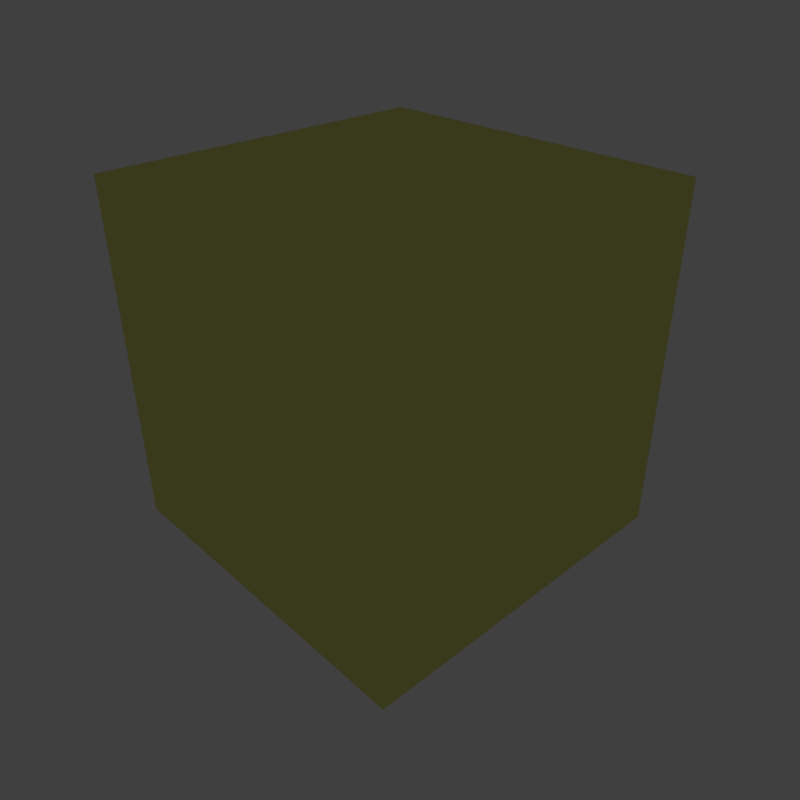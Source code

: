 # Source: wall-bare-metal-with-status-light.blend  (saved by Blender 2.79.0; exported with 4.5.12 LTS)
import bpy
from mathutils import Matrix  # noqa: F401  (used for matrix-valued properties, if any)

bpy.ops.wm.read_factory_settings(use_empty=True)
scene = bpy.context.scene
scene.name = 'DTL_DEC_9123801_WallBareMetalWithStatusLight'

# ---- collections
col_collection_1 = bpy.data.collections.new('Collection 1'); scene.collection.children.link(col_collection_1)
col_collection_3 = bpy.data.collections.new('Collection 3'); scene.collection.children.link(col_collection_3)
col_collection_3.hide_render = True
col_collection_3.hide_viewport = True
col_collection_6 = bpy.data.collections.new('Collection 6'); scene.collection.children.link(col_collection_6)
col_collection_6.hide_render = True
col_collection_6.hide_viewport = True
col_collection_7 = bpy.data.collections.new('Collection 7'); scene.collection.children.link(col_collection_7)
col_collection_7.hide_render = True
col_collection_7.hide_viewport = True
col_collection_8 = bpy.data.collections.new('Collection 8'); scene.collection.children.link(col_collection_8)
col_collection_8.hide_render = True
col_collection_8.hide_viewport = True
col_collection_11 = bpy.data.collections.new('Collection 11'); scene.collection.children.link(col_collection_11)
col_collection_11.hide_render = True
col_collection_11.hide_viewport = True
col_collection_12 = bpy.data.collections.new('Collection 12'); scene.collection.children.link(col_collection_12)
col_collection_12.hide_render = True
col_collection_12.hide_viewport = True
col_collection_13 = bpy.data.collections.new('Collection 13'); scene.collection.children.link(col_collection_13)
col_collection_13.hide_render = True
col_collection_13.hide_viewport = True

# ---- images (referenced by path relative to the original .blend; pixels are not part of the script)
import os
ASSET_DIR = os.environ.get("B2B_ASSET_DIR", "")  # directory of the original .blend (textures are referenced by path, not embedded)
HERE = os.path.dirname(os.path.abspath(__file__))  # packed textures are extracted next to this script under _unpacked/

def load_image(name, relpath, width, height, colorspace="sRGB"):
    """Load a texture the original file referenced (path relative to the .blend, or extracted next to this script)."""
    p = next((c for c in (os.path.join(HERE, relpath), os.path.join(ASSET_DIR, relpath)) if relpath and os.path.exists(c)), "")
    if p:
        img = bpy.data.images.load(p, check_existing=True)
        img.name = name
    else:  # same state as the original file: an image datablock whose file is absent (Cycles renders it pink)
        img = bpy.data.images.new(name, width, height)
        img.source = "FILE"
        img.filepath = "//" + (relpath or name)
    img.colorspace_settings.name = colorspace
    return img
img_dtl_dec_9123801_baremetal_colormetaltexture_dds = load_image('DTL_DEC_9123801_BareMetal_ColorMetalTexture.dds', 'Textures/DTL_DEC_9123801_BareMetal_ColorMetalTexture.dds', 1024, 1024, 'sRGB')
img_dtl_dec_9123801_verticalheavyscratches_00_dds = load_image('DTL_DEC_9123801_VerticalHeavyScratches_00.dds', 'Textures/DTL_DEC_9123801_VerticalHeavyScratches_00.dds', 1024, 1024, 'Non-Color')
img_dtl_dec_9123801_dark_dds = load_image('DTL_DEC_9123801_Dark.dds', 'Textures/DTL_DEC_9123801_Dark.dds', 1024, 1024, 'sRGB')
img_dtl_dec_9123801_danger_dds = load_image('DTL_DEC_9123801_Danger.dds', 'Textures/DTL_DEC_9123801_Danger.dds', 1024, 1024, 'sRGB')
img_dtl_dec_9123801_baremetal_floortexture_normalmap_dds = load_image('DTL_DEC_9123801_BareMetal_FloorTexture_NormalMap.dds', 'Textures/DTL_DEC_9123801_BareMetal_FloorTexture_NormalMap.dds', 1024, 1024, 'Non-Color')
img_dtl_dec_9123801_baremetal_floortexture_bluetint_dds = load_image('DTL_DEC_9123801_BareMetal_FloorTexture_BlueTint.dds', 'Textures/DTL_DEC_9123801_BareMetal_FloorTexture_BlueTint.dds', 1024, 1024, 'sRGB')
img_dtl_dec_9123801_baremetal_ceilingtexture_normalmap_dds = load_image('DTL_DEC_9123801_BareMetal_CeilingTexture_NormalMap.dds', 'Textures/DTL_DEC_9123801_BareMetal_CeilingTexture_NormalMap.dds', 1024, 1024, 'Non-Color')
img_dtl_dec_9123801_baremetal_lighttexture_dds = load_image('DTL_DEC_9123801_BareMetal_LightTexture.dds', 'Textures/DTL_DEC_9123801_BareMetal_LightTexture.dds', 1024, 1024, 'sRGB')
img_dtl_dec_9123801_alpha_0pct_dds = load_image('DTL_DEC_9123801_alpha_0pct.dds', 'Textures/DTL_DEC_9123801_alpha_0pct.dds', 1024, 1024, 'sRGB')
img_dummy = load_image('Dummy', '', 8, 8, 'sRGB')
img_dtl_dec_9123801_orange_alpha_100pct_dds = load_image('DTL_DEC_9123801_orange_alpha_100pct.dds', 'Textures/DTL_DEC_9123801_orange_alpha_100pct.dds', 1024, 1024, 'Non-Color')
img_dtl_dec_9123801_emissive_cm_dds = load_image('DTL_DEC_9123801_emissive_cm.dds', 'Textures/DTL_DEC_9123801_emissive_cm.dds', 1024, 1024, 'sRGB')
img_dtl_dec_9123801_emissive_ng_dds = load_image('DTL_DEC_9123801_emissive_ng.dds', 'Textures/DTL_DEC_9123801_emissive_ng.dds', 1024, 1024, 'Non-Color')
img_test_texture_dds = load_image('test-texture.dds', 'Textures/DTL_DEC_9123801_.dds', 1024, 1024, 'sRGB')

# ---- materials (node trees are filled in below, after node groups)
mat_metal_wall_2 = bpy.data.materials.new('Metal Wall 2')
mat_metal_wall_2.alpha_threshold = 0.0
mat_metal_wall_2.roughness = 0.5
mat_dark = bpy.data.materials.new('Dark')
mat_dark.alpha_threshold = 0.0
mat_dark.roughness = 0.5
mat_danger = bpy.data.materials.new('Danger')
mat_danger.alpha_threshold = 0.0
mat_danger.roughness = 0.5
mat_floor = bpy.data.materials.new('Floor')
mat_floor.alpha_threshold = 0.0
mat_floor.roughness = 0.5
mat_ceiling = bpy.data.materials.new('Ceiling')
mat_ceiling.alpha_threshold = 0.0
mat_ceiling.roughness = 0.5
mat_white_wall_light = bpy.data.materials.new('White Wall Light')
mat_white_wall_light.alpha_threshold = 0.0
mat_white_wall_light.roughness = 0.5
mat_emissive = bpy.data.materials.new('Emissive')
mat_emissive.alpha_threshold = 0.0
mat_emissive.roughness = 0.5
mat_mountpoint = bpy.data.materials.new('MountPoint')
mat_mountpoint.alpha_threshold = 0.0
mat_mountpoint.diffuse_color = (0.317, 1.0, 0.032, 1.0)
mat_mountpoint.roughness = 0.5
mat_defaultmaterial = bpy.data.materials.new('DefaultMaterial')
mat_defaultmaterial.alpha_threshold = 0.0
mat_defaultmaterial.roughness = 0.5

# ---- node groups
ng_spaceengineers_dx11_shader_2 = bpy.data.node_groups.new('SpaceEngineers_DX11_Shader_2', 'ShaderNodeTree')
_s = ng_spaceengineers_dx11_shader_2.interface.new_socket(name='Surface', in_out='OUTPUT', socket_type='NodeSocketShader')
_s = ng_spaceengineers_dx11_shader_2.interface.new_socket(name='Base Color Map', in_out='INPUT', socket_type='NodeSocketColor')
_s.default_value = (0.8, 0.8, 0.8, 1.0)
_s = ng_spaceengineers_dx11_shader_2.interface.new_socket(name='Metalness Map', in_out='INPUT', socket_type='NodeSocketFloat')
_s.min_value = 0.0
_s.max_value = 1.0
_s = ng_spaceengineers_dx11_shader_2.interface.new_socket(name='Normal Map', in_out='INPUT', socket_type='NodeSocketColor')
_s.default_value = (0.5, 0.5, 1.0, 1.0)
_s = ng_spaceengineers_dx11_shader_2.interface.new_socket(name='Normal Map Strength', in_out='INPUT', socket_type='NodeSocketFloat')
_s.default_value = 1.5
_s.min_value = 0.0
_s.max_value = 10.0
_s = ng_spaceengineers_dx11_shader_2.interface.new_socket(name='Glossiness Map', in_out='INPUT', socket_type='NodeSocketFloat')
_s.min_value = 0.0
_s.max_value = 1.0
_s = ng_spaceengineers_dx11_shader_2.interface.new_socket(name='IOR', in_out='INPUT', socket_type='NodeSocketFloat')
_s.default_value = 1.45
_s.min_value = 0.0
_s.max_value = 1000.0
_s = ng_spaceengineers_dx11_shader_2.interface.new_socket(name='Ambient Occlusion Map', in_out='INPUT', socket_type='NodeSocketFloat')
_s.default_value = 1.0
_s.min_value = 0.0
_s.max_value = 1.0
_s = ng_spaceengineers_dx11_shader_2.interface.new_socket(name='Ambient Occlusion Power', in_out='INPUT', socket_type='NodeSocketFloat')
_s.default_value = 1.0
_s.min_value = 0.0
_s.max_value = 1.0
_s = ng_spaceengineers_dx11_shader_2.interface.new_socket(name='Emissivity Map', in_out='INPUT', socket_type='NodeSocketFloat')
_s.min_value = 0.0
_s.max_value = 1.0
_s = ng_spaceengineers_dx11_shader_2.interface.new_socket(name='Emissive Strength', in_out='INPUT', socket_type='NodeSocketFloat')
_s.default_value = 1.0
_s.min_value = 0.0
_s.max_value = 100.0
_s = ng_spaceengineers_dx11_shader_2.interface.new_socket(name='Emissive Color Override', in_out='INPUT', socket_type='NodeSocketFloat')
_s.min_value = 0.0
_s.max_value = 1.0
_s = ng_spaceengineers_dx11_shader_2.interface.new_socket(name='Emissive Color', in_out='INPUT', socket_type='NodeSocketColor')
_s.default_value = (0.0, 1.0, 0.0, 1.0)
_s = ng_spaceengineers_dx11_shader_2.interface.new_socket(name='Coloring Mask', in_out='INPUT', socket_type='NodeSocketFloat')
_s.min_value = 0.0
_s.max_value = 1.0
_s = ng_spaceengineers_dx11_shader_2.interface.new_socket(name='Recolor', in_out='INPUT', socket_type='NodeSocketColor')
_s.default_value = (0.8, 0.8, 0.8, 1.0)
_N = ng_spaceengineers_dx11_shader_2.nodes; _L = ng_spaceengineers_dx11_shader_2.links
n0 = _N.new('NodeFrame'); n0.name = 'F.AO'; n0.location = (-777, 439)
n0.label = 'Ambient Occlusion'
n0.width = 558
n1 = _N.new('NodeGroupInput'); n1.name = 'Input.PBR'; n1.location = (-898, -215)
n1.width = 195
n2 = _N.new('ShaderNodeInvert'); n2.name = 'RoughnessInvert'; n2.location = (-488, -178)
n2.hide = True
n3 = _N.new('NodeFrame'); n3.name = 'F.Recolor'; n3.location = (-975, -404)
n3.label = 'Recoloring'
n3.width = 1011
n4 = _N.new('NodeGroupInput'); n4.name = 'Input.Recolor'; n4.location = (-673, -11)
n4.width = 195
n5 = _N.new('NodeReroute'); n5.name = 'RR.Recolor'; n5.location = (-416, -35)
n5.width = 100
n5.socket_idname = 'NodeSocketFloatUnsigned'
n6 = _N.new('ShaderNodeSeparateColor'); n6.name = 'Recolor.Separate'; n6.location = (-219, -77)
n6.hide = True
n7 = _N.new('NodeReroute'); n7.name = 'RR.BaseColor'; n7.location = (-400, -45)
n7.width = 100
n8 = _N.new('ShaderNodeRGBCurve'); n8.name = 'Recolor.Contrast'; n8.location = (-324, -130)
n8.width = 211
_c = n8.mapping.curves[3]
while len(_c.points) > 2: _c.points.remove(_c.points[-1])
_c.points[0].location = (0.0, 0.0); _c.points[0].handle_type = 'AUTO'
_c.points[1].location = (0.13, 0.38); _c.points[1].handle_type = 'AUTO'
_p = _c.points.new(1.0, 1.0); _p.handle_type = 'AUTO'
n8.mapping.update()
n9 = _N.new('ShaderNodeMath'); n9.name = 'Recolor.Darken'; n9.location = (-77, -109)
n9.hide = True
n9.operation = 'MULTIPLY'
n9.use_clamp = True
n10 = _N.new('ShaderNodeCombineColor'); n10.name = 'Recolor.Combine'; n10.location = (50, -77)
n10.hide = True
n11 = _N.new('ShaderNodeMix'); n11.name = 'RecolorMixColor'; n11.location = (190, -37)
n11.hide = True
n11.data_type = 'RGBA'
n11.clamp_result = True
n12 = _N.new('NodeGroupInput'); n12.name = 'Input.AO'; n12.location = (-157, -67)
n12.width = 188
n13 = _N.new('ShaderNodeMath'); n13.name = 'AOPower'; n13.location = (80, -102)
n13.hide = True
n13.operation = 'POWER'
n13.use_clamp = True
n14 = _N.new('ShaderNodeMix'); n14.name = 'AOMult'; n14.location = (254, -103)
n14.hide = True
n14.data_type = 'RGBA'
n14.blend_type = 'MULTIPLY'
n14.inputs[0].default_value = 1.0
n15 = _N.new('NodeReroute'); n15.name = 'RR.Roughness'; n15.location = (-344, -188)
n15.label = 'Roughness'
n15.width = 100
n16 = _N.new('NodeGroupInput'); n16.name = 'Input.Normal'; n16.location = (-1193, 95)
n16.width = 188
n17 = _N.new('ShaderNodeNormalMap'); n17.name = 'NormalMap'; n17.location = (-914, 195)
n18 = _N.new('NodeReroute'); n18.name = 'RR.NormalA'; n18.location = (-677, 159)
n18.width = 100
n18.socket_idname = 'NodeSocketVector'
n19 = _N.new('NodeReroute'); n19.name = 'RR.NormalB'; n19.location = (-204, 158)
n19.width = 100
n19.socket_idname = 'NodeSocketVector'
n20 = _N.new('NodeFrame'); n20.name = 'F.Dielectric'; n20.location = (174, 160)
n20.label = 'Dielectric'
n20.width = 516
n21 = _N.new('ShaderNodeBsdfDiffuse'); n21.name = 'DielectricDiffuseBSDF'; n21.location = (-200, 100)
n22 = _N.new('NodeFrame'); n22.name = 'F.Emission'; n22.location = (285, -860)
n22.label = 'Emission'
n22.width = 695
n23 = _N.new('NodeGroupInput'); n23.name = 'Input.Emission'; n23.location = (-350, 76)
n23.width = 195
n24 = _N.new('NodeReroute'); n24.name = 'RR.EmissiveColor'; n24.location = (-369, -93)
n24.width = 100
n25 = _N.new('ShaderNodeMix'); n25.name = 'EmissionMixColor'; n25.location = (-71, 34)
n25.data_type = 'RGBA'
n25.clamp_result = True
n26 = _N.new('ShaderNodeEmission'); n26.name = 'Emissions'; n26.location = (118, 53)
n27 = _N.new('NodeReroute'); n27.name = 'RR.Metalness'; n27.location = (-102, -251)
n27.label = 'Metalness'
n27.width = 100
n27.socket_idname = 'NodeSocketFloatUnsigned'
n28 = _N.new('NodeFrame'); n28.name = 'F.Metallic'; n28.location = (177, -417)
n28.label = 'Metallic'
n28.width = 536
n29 = _N.new('ShaderNodeFresnel'); n29.name = 'Fresnel'; n29.location = (-561, 70)
n30 = _N.new('ShaderNodeMix'); n30.name = 'MetallicMixColor'; n30.location = (-193, 92)
n30.data_type = 'RGBA'
n30.inputs[7].default_value = (1.0, 1.0, 1.0, 1.0)
n31 = _N.new('ShaderNodeBsdfAnisotropic'); n31.name = 'MetallicGlossyBSDF'; n31.location = (-200, -100)
n31.distribution = 'ASHIKHMIN_SHIRLEY'
n32 = _N.new('ShaderNodeMixShader'); n32.name = 'MetallicMixShader'; n32.location = (136, 2)
n33 = _N.new('ShaderNodeBsdfAnisotropic'); n33.name = 'DieletricGlossBSDF'; n33.location = (-200, -200)
n33.distribution = 'ASHIKHMIN_SHIRLEY'
n34 = _N.new('ShaderNodeMixShader'); n34.name = 'DieletricMixShader'; n34.location = (116, -46)
n35 = _N.new('NodeReroute'); n35.name = 'RR.Emissivity.Map'; n35.location = (100, 89)
n35.width = 100
n35.socket_idname = 'NodeSocketFloatUnsigned'
n36 = _N.new('ShaderNodeMixShader'); n36.name = 'ComponentsMixShader'; n36.location = (649, -194)
n37 = _N.new('ShaderNodeMixShader'); n37.name = 'EmmissionMixShader'; n37.location = (878, -498)
n38 = _N.new('NodeGroupOutput'); n38.name = 'Output'; n38.location = (1163, -503)
n39 = _N.new('ShaderNodeMath'); n39.name = 'Math'; n39.location = (0, 0)
n39.operation = 'POWER'
n40 = _N.new('ShaderNodeMath'); n40.name = 'Math.001'; n40.location = (0, 0)
n40.operation = 'POWER'
n4.parent = n3
n5.parent = n3
n6.parent = n3
n7.parent = n3
n8.parent = n3
n9.parent = n3
n10.parent = n3
n11.parent = n3
n12.parent = n0
n13.parent = n0
n14.parent = n0
n21.parent = n20
n23.parent = n22
n24.parent = n22
n25.parent = n22
n26.parent = n22
n30.parent = n28
n31.parent = n28
n32.parent = n28
n33.parent = n20
n34.parent = n20
n35.parent = n22
_L.new(n1.outputs[4], n2.inputs[1])
_L.new(n4.outputs[12], n5.inputs[0])
_L.new(n4.outputs[13], n6.inputs[0])
_L.new(n4.outputs[0], n7.inputs[0])
_L.new(n7.outputs[0], n8.inputs[1])
_L.new(n6.outputs[2], n9.inputs[0])
_L.new(n8.outputs[0], n9.inputs[1])
_L.new(n6.outputs[0], n10.inputs[0])
_L.new(n6.outputs[1], n10.inputs[1])
_L.new(n9.outputs[0], n10.inputs[2])
_L.new(n5.outputs[0], n11.inputs[0])
_L.new(n7.outputs[0], n11.inputs[6])
_L.new(n10.outputs[0], n11.inputs[7])
_L.new(n12.outputs[6], n13.inputs[0])
_L.new(n12.outputs[7], n13.inputs[1])
_L.new(n11.outputs[2], n14.inputs[6])
_L.new(n13.outputs[0], n14.inputs[7])
_L.new(n2.outputs[0], n15.inputs[0])
_L.new(n16.outputs[3], n17.inputs[0])
_L.new(n16.outputs[2], n17.inputs[1])
_L.new(n17.outputs[0], n18.inputs[0])
_L.new(n18.outputs[0], n19.inputs[0])
_L.new(n14.outputs[2], n21.inputs[0])
_L.new(n15.outputs[0], n21.inputs[1])
_L.new(n19.outputs[0], n21.inputs[2])
_L.new(n11.outputs[2], n24.inputs[0])
_L.new(n23.outputs[10], n25.inputs[0])
_L.new(n24.outputs[0], n25.inputs[6])
_L.new(n23.outputs[11], n25.inputs[7])
_L.new(n25.outputs[2], n26.inputs[0])
_L.new(n23.outputs[9], n26.inputs[1])
_L.new(n1.outputs[1], n27.inputs[0])
_L.new(n16.outputs[5], n29.inputs[0])
_L.new(n18.outputs[0], n29.inputs[1])
_L.new(n29.outputs[0], n30.inputs[0])
_L.new(n27.outputs[0], n30.inputs[6])
_L.new(n11.outputs[2], n31.inputs[0])
_L.new(n19.outputs[0], n31.inputs[4])
_L.new(n30.outputs[2], n32.inputs[0])
_L.new(n21.outputs[0], n32.inputs[1])
_L.new(n31.outputs[0], n32.inputs[2])
_L.new(n19.outputs[0], n33.inputs[4])
_L.new(n29.outputs[0], n34.inputs[0])
_L.new(n21.outputs[0], n34.inputs[1])
_L.new(n33.outputs[0], n34.inputs[2])
_L.new(n23.outputs[8], n35.inputs[0])
_L.new(n27.outputs[0], n36.inputs[0])
_L.new(n34.outputs[0], n36.inputs[1])
_L.new(n32.outputs[0], n36.inputs[2])
_L.new(n35.outputs[0], n37.inputs[0])
_L.new(n36.outputs[0], n37.inputs[1])
_L.new(n26.outputs[0], n37.inputs[2])
_L.new(n37.outputs[0], n38.inputs[0])
_L.new(n15.outputs[0], n39.inputs[0])
_L.new(n39.outputs[0], n33.inputs[1])
_L.new(n15.outputs[0], n40.inputs[0])
_L.new(n40.outputs[0], n31.inputs[1])
n38.is_active_output = True
ng_spaceengineers_dx9_shader = bpy.data.node_groups.new('SpaceEngineers_DX9_Shader', 'ShaderNodeTree')
_s = ng_spaceengineers_dx9_shader.interface.new_socket(name='Surface', in_out='OUTPUT', socket_type='NodeSocketShader')
_s = ng_spaceengineers_dx9_shader.interface.new_socket(name='Diffuse', in_out='INPUT', socket_type='NodeSocketColor')
_s.default_value = (0.8, 0.8, 0.8, 1.0)
_s = ng_spaceengineers_dx9_shader.interface.new_socket(name='Emissive', in_out='INPUT', socket_type='NodeSocketFloat')
_s.default_value = 1.0
_s.min_value = 0.0
_s.max_value = 1.0
_s = ng_spaceengineers_dx9_shader.interface.new_socket(name='Normal Map', in_out='INPUT', socket_type='NodeSocketColor')
_s.default_value = (0.5, 0.5, 1.0, 1.0)
_s = ng_spaceengineers_dx9_shader.interface.new_socket(name='Specularity', in_out='INPUT', socket_type='NodeSocketFloat')
_s.min_value = 0.0
_s.max_value = 1.0
_s = ng_spaceengineers_dx9_shader.interface.new_socket(name='Uniform Color', in_out='INPUT', socket_type='NodeSocketColor')
_s.default_value = (1.0, 1.0, 1.0, 1.0)
_s = ng_spaceengineers_dx9_shader.interface.new_socket(name='Specular Intensity', in_out='INPUT', socket_type='NodeSocketFloat')
_s.min_value = 0.0
_s.max_value = 1000.0
_s = ng_spaceengineers_dx9_shader.interface.new_socket(name='Specular Power', in_out='INPUT', socket_type='NodeSocketFloat')
_s.min_value = 0.0
_s.max_value = 1000.0
_N = ng_spaceengineers_dx9_shader.nodes; _L = ng_spaceengineers_dx9_shader.links
n0 = _N.new('NodeGroupInput'); n0.name = 'Group Input'; n0.location = (-400, 0)
n1 = _N.new('NodeGroupOutput'); n1.name = 'Group Output'; n1.location = (200, 0)
n2 = _N.new('ShaderNodeNormalMap'); n2.name = 'NormalMap'; n2.location = (-200, -200)
n3 = _N.new('ShaderNodeBsdfDiffuse'); n3.name = 'DiffuseColor'; n3.location = (-200, 0)
n3.label = 'Diffuse Color'
_L.new(n0.outputs[2], n2.inputs[1])
_L.new(n0.outputs[0], n3.inputs[0])
_L.new(n2.outputs[0], n3.inputs[2])
_L.new(n3.outputs[0], n1.inputs[0])
n1.is_active_output = True

# ---- material node trees
mat_metal_wall_2.use_nodes = True; mat_metal_wall_2.node_tree.nodes.clear()
_N = mat_metal_wall_2.node_tree.nodes; _L = mat_metal_wall_2.node_tree.links
n0 = _N.new('NodeFrame'); n0.name = 'DX11Frame'; n0.location = (-230, 635)
n0.label = 'DirectX 11 Textures'
n0.width = 717
n0.label_size = 25
n1 = _N.new('NodeFrame'); n1.name = 'DX9Frame'; n1.location = (-230, -20)
n1.label = 'DirectX 9 Textures'
n1.width = 717
n1.label_size = 25
n2 = _N.new('ShaderNodeOutputMaterial'); n2.name = 'Material Output'; n2.location = (800, 150)
n3 = _N.new('ShaderNodeTexImage'); n3.name = 'ColorMetal2Texture'; n3.location = (30, -85)
n3.label = 'ColorMetal2Texture'
n3.width = 140
n3.hide = True
n3.image = img_dtl_dec_9123801_baremetal_colormetaltexture_dds
n4 = _N.new('ShaderNodeTexImage'); n4.name = 'NormalGloss2Texture'; n4.location = (30, -185)
n4.label = 'NormalGloss2Texture'
n4.width = 140
n4.hide = True
n4.image = img_dtl_dec_9123801_verticalheavyscratches_00_dds
n5 = _N.new('ShaderNodeTexImage'); n5.name = 'AddMapsTexture'; n5.location = (30, -235)
n5.label = 'AddMapsTexture'
n5.width = 140
n5.hide = True
n6 = _N.new('ShaderNodeTexImage'); n6.name = 'AddMaps2Texture'; n6.location = (30, -285)
n6.label = 'AddMaps2Texture'
n6.width = 140
n6.hide = True
n7 = _N.new('ShaderNodeTexImage'); n7.name = 'AlphamaskTexture'; n7.location = (30, -335)
n7.label = 'AlphamaskTexture'
n7.width = 140
n7.hide = True
n8 = _N.new('ShaderNodeSeparateColor'); n8.name = 'SplitAddMaps'; n8.location = (230, -235)
n8.label = 'Split AddMaps'
n8.hide = True
n9 = _N.new('ShaderNodeGroup'); n9.name = 'DX11Shader'; n9.location = (480, -35)
n9.width = 207
n9.node_tree = ng_spaceengineers_dx11_shader_2
n9.inputs[3].default_value = 1.5
n9.inputs[5].default_value = 1.45
n9.inputs[7].default_value = 1.0
n9.inputs[9].default_value = 1.0
n9.inputs[10].default_value = 0.0
n9.inputs[11].default_value = (0.0, 1.0, 0.0, 1.0)
n9.inputs[13].default_value = (0.8, 0.8, 0.8, 1.0)
n10 = _N.new('ShaderNodeTexImage'); n10.name = 'DiffuseTexture'; n10.location = (30, -80)
n10.label = 'DiffuseTexture'
n10.width = 140
n10.hide = True
n11 = _N.new('ShaderNodeTexImage'); n11.name = 'Diffuse2Texture'; n11.location = (30, -130)
n11.label = 'Diffuse2Texture'
n11.width = 140
n11.hide = True
n12 = _N.new('ShaderNodeTexImage'); n12.name = 'NormalTexture'; n12.location = (30, -180)
n12.label = 'NormalTexture'
n12.width = 140
n12.hide = True
n13 = _N.new('ShaderNodeTexImage'); n13.name = 'Normal2Texture'; n13.location = (30, -230)
n13.label = 'Normal2Texture'
n13.width = 140
n13.hide = True
n14 = _N.new('ShaderNodeRGB'); n14.name = 'DiffuseColor'; n14.location = (30, -280)
n14.label = 'Diffuse Color'
n14.outputs[0].default_value = (1.0, 1.0, 1.0, 1.0)
n15 = _N.new('ShaderNodeValue'); n15.name = 'SpecularIntensity'; n15.location = (230, -280)
n15.label = 'Specular Intensity'
n15.outputs[0].default_value = 0.0
n16 = _N.new('ShaderNodeValue'); n16.name = 'SpecularPower'; n16.location = (230, -380)
n16.label = 'Specular Power'
n16.outputs[0].default_value = 0.0
n17 = _N.new('ShaderNodeGroup'); n17.name = 'DX9Shader'; n17.location = (480, -30)
n17.width = 207
n17.node_tree = ng_spaceengineers_dx9_shader
n18 = _N.new('ShaderNodeMixShader'); n18.name = 'ShaderToggle'; n18.location = (600, 150)
n18.label = 'Shader Toggle'
n18.inputs[0].default_value = 0.0
n19 = _N.new('ShaderNodeTexImage'); n19.name = 'ColorMetalTexture'; n19.location = (30, -35)
n19.label = 'ColorMetalTexture'
n19.width = 140
n19.hide = True
n19.image = img_dtl_dec_9123801_baremetal_colormetaltexture_dds
n20 = _N.new('ShaderNodeTexImage'); n20.name = 'NormalGlossTexture'; n20.location = (30, -135)
n20.label = 'NormalGlossTexture'
n20.width = 140
n20.hide = True
n20.image = img_dtl_dec_9123801_verticalheavyscratches_00_dds
n3.parent = n0
n4.parent = n0
n5.parent = n0
n6.parent = n0
n7.parent = n0
n8.parent = n0
n9.parent = n0
n10.parent = n1
n11.parent = n1
n12.parent = n1
n13.parent = n1
n14.parent = n1
n15.parent = n1
n16.parent = n1
n17.parent = n1
n19.parent = n0
n20.parent = n0
_L.new(n5.outputs[0], n8.inputs[0])
_L.new(n19.outputs[0], n9.inputs[0])
_L.new(n3.outputs[1], n9.inputs[1])
_L.new(n20.outputs[0], n9.inputs[2])
_L.new(n4.outputs[1], n9.inputs[4])
_L.new(n8.outputs[0], n9.inputs[6])
_L.new(n8.outputs[1], n9.inputs[8])
_L.new(n6.outputs[1], n9.inputs[12])
_L.new(n10.outputs[0], n17.inputs[0])
_L.new(n11.outputs[1], n17.inputs[1])
_L.new(n12.outputs[0], n17.inputs[2])
_L.new(n13.outputs[1], n17.inputs[3])
_L.new(n14.outputs[0], n17.inputs[4])
_L.new(n15.outputs[0], n17.inputs[5])
_L.new(n16.outputs[0], n17.inputs[6])
_L.new(n9.outputs[0], n18.inputs[1])
_L.new(n17.outputs[0], n18.inputs[2])
_L.new(n18.outputs[0], n2.inputs[0])
n2.is_active_output = True
mat_dark.use_nodes = True; mat_dark.node_tree.nodes.clear()
_N = mat_dark.node_tree.nodes; _L = mat_dark.node_tree.links
n0 = _N.new('NodeFrame'); n0.name = 'DX9Frame'; n0.location = (-230, -20)
n0.label = 'DirectX 9 Textures'
n0.width = 717
n0.label_size = 25
n1 = _N.new('NodeFrame'); n1.name = 'DX11Frame'; n1.location = (-230, 635)
n1.label = 'DirectX 11 Textures'
n1.width = 717
n1.label_size = 25
n2 = _N.new('ShaderNodeOutputMaterial'); n2.name = 'Material Output'; n2.location = (800, 150)
n3 = _N.new('ShaderNodeTexImage'); n3.name = 'NormalTexture'; n3.location = (30, -180)
n3.label = 'NormalTexture'
n3.width = 140
n3.hide = True
n4 = _N.new('ShaderNodeTexImage'); n4.name = 'Normal2Texture'; n4.location = (30, -230)
n4.label = 'Normal2Texture'
n4.width = 140
n4.hide = True
n5 = _N.new('ShaderNodeRGB'); n5.name = 'DiffuseColor'; n5.location = (30, -280)
n5.label = 'Diffuse Color'
n5.outputs[0].default_value = (0.0, 0.0, 0.0, 1.0)
n6 = _N.new('ShaderNodeValue'); n6.name = 'SpecularIntensity'; n6.location = (230, -280)
n6.label = 'Specular Intensity'
n6.outputs[0].default_value = 0.0
n7 = _N.new('ShaderNodeValue'); n7.name = 'SpecularPower'; n7.location = (230, -380)
n7.label = 'Specular Power'
n7.outputs[0].default_value = 0.0
n8 = _N.new('ShaderNodeMixShader'); n8.name = 'ShaderToggle'; n8.location = (600, 150)
n8.label = 'Shader Toggle'
n8.inputs[0].default_value = 0.0
n9 = _N.new('ShaderNodeTexImage'); n9.name = 'NormalGloss2Texture'; n9.location = (30, -185)
n9.label = 'NormalGloss2Texture'
n9.width = 140
n9.hide = True
n9.image = img_dtl_dec_9123801_verticalheavyscratches_00_dds
n10 = _N.new('ShaderNodeTexImage'); n10.name = 'AddMaps2Texture'; n10.location = (30, -285)
n10.label = 'AddMaps2Texture'
n10.width = 140
n10.hide = True
n10.image = img_dtl_dec_9123801_verticalheavyscratches_00_dds
n11 = _N.new('ShaderNodeTexImage'); n11.name = 'AlphamaskTexture'; n11.location = (30, -335)
n11.label = 'AlphamaskTexture'
n11.width = 140
n11.hide = True
n12 = _N.new('ShaderNodeSeparateColor'); n12.name = 'SplitAddMaps'; n12.location = (230, -235)
n12.label = 'Split AddMaps'
n12.hide = True
n13 = _N.new('ShaderNodeTexImage'); n13.name = 'NormalGlossTexture'; n13.location = (30, -135)
n13.label = 'NormalGlossTexture'
n13.width = 140
n13.hide = True
n13.image = img_dtl_dec_9123801_verticalheavyscratches_00_dds
n14 = _N.new('ShaderNodeTexImage'); n14.name = 'AddMapsTexture'; n14.location = (30, -235)
n14.label = 'AddMapsTexture'
n14.width = 140
n14.hide = True
n14.image = img_dtl_dec_9123801_verticalheavyscratches_00_dds
n15 = _N.new('ShaderNodeGroup'); n15.name = 'DX11Shader'; n15.location = (480, -35)
n15.width = 207
n15.node_tree = ng_spaceengineers_dx11_shader_2
n15.inputs[3].default_value = 1.5
n15.inputs[5].default_value = 1.45
n15.inputs[7].default_value = 1.0
n15.inputs[9].default_value = 1.0
n15.inputs[10].default_value = 0.0
n15.inputs[11].default_value = (0.0, 1.0, 0.0, 1.0)
n15.inputs[13].default_value = (0.8, 0.8, 0.8, 1.0)
n16 = _N.new('ShaderNodeGroup'); n16.name = 'DX9Shader'; n16.location = (480, -30)
n16.width = 207
n16.node_tree = ng_spaceengineers_dx9_shader
n17 = _N.new('ShaderNodeTexImage'); n17.name = 'ColorMetal2Texture'; n17.location = (30, -85)
n17.label = 'ColorMetal2Texture'
n17.width = 140
n17.hide = True
n17.image = img_dtl_dec_9123801_dark_dds
n18 = _N.new('ShaderNodeTexImage'); n18.name = 'ColorMetalTexture'; n18.location = (30, -35)
n18.label = 'ColorMetalTexture'
n18.width = 140
n18.hide = True
n18.image = img_dtl_dec_9123801_dark_dds
n19 = _N.new('ShaderNodeTexImage'); n19.name = 'DiffuseTexture'; n19.location = (30, -80)
n19.label = 'DiffuseTexture'
n19.width = 140
n19.hide = True
n19.image = img_dtl_dec_9123801_dark_dds
n20 = _N.new('ShaderNodeTexImage'); n20.name = 'Diffuse2Texture'; n20.location = (30, -130)
n20.label = 'Diffuse2Texture'
n20.width = 140
n20.hide = True
n20.image = img_dtl_dec_9123801_dark_dds
n3.parent = n0
n4.parent = n0
n5.parent = n0
n6.parent = n0
n7.parent = n0
n9.parent = n1
n10.parent = n1
n11.parent = n1
n12.parent = n1
n13.parent = n1
n14.parent = n1
n15.parent = n1
n16.parent = n0
n17.parent = n1
n18.parent = n1
n19.parent = n0
n20.parent = n0
_L.new(n14.outputs[0], n12.inputs[0])
_L.new(n18.outputs[0], n15.inputs[0])
_L.new(n17.outputs[1], n15.inputs[1])
_L.new(n13.outputs[0], n15.inputs[2])
_L.new(n9.outputs[1], n15.inputs[4])
_L.new(n12.outputs[0], n15.inputs[6])
_L.new(n12.outputs[1], n15.inputs[8])
_L.new(n10.outputs[1], n15.inputs[12])
_L.new(n19.outputs[0], n16.inputs[0])
_L.new(n20.outputs[1], n16.inputs[1])
_L.new(n3.outputs[0], n16.inputs[2])
_L.new(n4.outputs[1], n16.inputs[3])
_L.new(n5.outputs[0], n16.inputs[4])
_L.new(n6.outputs[0], n16.inputs[5])
_L.new(n7.outputs[0], n16.inputs[6])
_L.new(n15.outputs[0], n8.inputs[1])
_L.new(n16.outputs[0], n8.inputs[2])
_L.new(n8.outputs[0], n2.inputs[0])
n2.is_active_output = True
mat_danger.use_nodes = True; mat_danger.node_tree.nodes.clear()
_N = mat_danger.node_tree.nodes; _L = mat_danger.node_tree.links
n0 = _N.new('NodeFrame'); n0.name = 'DX9Frame'; n0.location = (-230, -20)
n0.label = 'DirectX 9 Textures'
n0.width = 717
n0.label_size = 25
n1 = _N.new('NodeFrame'); n1.name = 'DX11Frame'; n1.location = (-230, 635)
n1.label = 'DirectX 11 Textures'
n1.width = 717
n1.label_size = 25
n2 = _N.new('ShaderNodeOutputMaterial'); n2.name = 'Material Output'; n2.location = (800, 150)
n3 = _N.new('ShaderNodeTexImage'); n3.name = 'Diffuse2Texture'; n3.location = (30, -130)
n3.label = 'Diffuse2Texture'
n3.width = 140
n3.hide = True
n3.image = img_dtl_dec_9123801_danger_dds
n4 = _N.new('ShaderNodeTexImage'); n4.name = 'NormalTexture'; n4.location = (30, -180)
n4.label = 'NormalTexture'
n4.width = 140
n4.hide = True
n5 = _N.new('ShaderNodeTexImage'); n5.name = 'Normal2Texture'; n5.location = (30, -230)
n5.label = 'Normal2Texture'
n5.width = 140
n5.hide = True
n6 = _N.new('ShaderNodeRGB'); n6.name = 'DiffuseColor'; n6.location = (30, -280)
n6.label = 'Diffuse Color'
n6.outputs[0].default_value = (1.0, 1.0, 1.0, 1.0)
n7 = _N.new('ShaderNodeValue'); n7.name = 'SpecularIntensity'; n7.location = (230, -280)
n7.label = 'Specular Intensity'
n7.outputs[0].default_value = 0.0
n8 = _N.new('ShaderNodeValue'); n8.name = 'SpecularPower'; n8.location = (230, -380)
n8.label = 'Specular Power'
n8.outputs[0].default_value = 0.0
n9 = _N.new('ShaderNodeGroup'); n9.name = 'DX9Shader'; n9.location = (480, -30)
n9.width = 207
n9.node_tree = ng_spaceengineers_dx9_shader
n10 = _N.new('ShaderNodeMixShader'); n10.name = 'ShaderToggle'; n10.location = (600, 150)
n10.label = 'Shader Toggle'
n10.inputs[0].default_value = 0.0
n11 = _N.new('ShaderNodeTexImage'); n11.name = 'ColorMetal2Texture'; n11.location = (30, -85)
n11.label = 'ColorMetal2Texture'
n11.width = 140
n11.hide = True
n11.image = img_dtl_dec_9123801_danger_dds
n12 = _N.new('ShaderNodeTexImage'); n12.name = 'NormalGlossTexture'; n12.location = (30, -135)
n12.label = 'NormalGlossTexture'
n12.width = 140
n12.hide = True
n13 = _N.new('ShaderNodeTexImage'); n13.name = 'NormalGloss2Texture'; n13.location = (30, -185)
n13.label = 'NormalGloss2Texture'
n13.width = 140
n13.hide = True
n14 = _N.new('ShaderNodeTexImage'); n14.name = 'AddMapsTexture'; n14.location = (30, -235)
n14.label = 'AddMapsTexture'
n14.width = 140
n14.hide = True
n15 = _N.new('ShaderNodeTexImage'); n15.name = 'AddMaps2Texture'; n15.location = (30, -285)
n15.label = 'AddMaps2Texture'
n15.width = 140
n15.hide = True
n16 = _N.new('ShaderNodeTexImage'); n16.name = 'AlphamaskTexture'; n16.location = (30, -335)
n16.label = 'AlphamaskTexture'
n16.width = 140
n16.hide = True
n17 = _N.new('ShaderNodeSeparateColor'); n17.name = 'SplitAddMaps'; n17.location = (230, -235)
n17.label = 'Split AddMaps'
n17.hide = True
n18 = _N.new('ShaderNodeGroup'); n18.name = 'DX11Shader'; n18.location = (480, -35)
n18.width = 207
n18.node_tree = ng_spaceengineers_dx11_shader_2
n18.inputs[3].default_value = 1.5
n18.inputs[5].default_value = 1.45
n18.inputs[7].default_value = 1.0
n18.inputs[9].default_value = 1.0
n18.inputs[10].default_value = 0.0
n18.inputs[11].default_value = (0.0, 1.0, 0.0, 1.0)
n18.inputs[13].default_value = (0.8, 0.8, 0.8, 1.0)
n19 = _N.new('ShaderNodeTexImage'); n19.name = 'ColorMetalTexture'; n19.location = (30, -35)
n19.label = 'ColorMetalTexture'
n19.width = 140
n19.hide = True
n19.image = img_dtl_dec_9123801_danger_dds
n20 = _N.new('ShaderNodeTexImage'); n20.name = 'DiffuseTexture'; n20.location = (31, -80)
n20.label = 'DiffuseTexture'
n20.width = 139
n20.hide = True
n20.image = img_dtl_dec_9123801_danger_dds
n3.parent = n0
n4.parent = n0
n5.parent = n0
n6.parent = n0
n7.parent = n0
n8.parent = n0
n9.parent = n0
n11.parent = n1
n12.parent = n1
n13.parent = n1
n14.parent = n1
n15.parent = n1
n16.parent = n1
n17.parent = n1
n18.parent = n1
n19.parent = n1
n20.parent = n0
_L.new(n14.outputs[0], n17.inputs[0])
_L.new(n19.outputs[0], n18.inputs[0])
_L.new(n11.outputs[1], n18.inputs[1])
_L.new(n12.outputs[0], n18.inputs[2])
_L.new(n13.outputs[1], n18.inputs[4])
_L.new(n17.outputs[0], n18.inputs[6])
_L.new(n17.outputs[1], n18.inputs[8])
_L.new(n15.outputs[1], n18.inputs[12])
_L.new(n20.outputs[0], n9.inputs[0])
_L.new(n3.outputs[1], n9.inputs[1])
_L.new(n4.outputs[0], n9.inputs[2])
_L.new(n5.outputs[1], n9.inputs[3])
_L.new(n6.outputs[0], n9.inputs[4])
_L.new(n7.outputs[0], n9.inputs[5])
_L.new(n8.outputs[0], n9.inputs[6])
_L.new(n18.outputs[0], n10.inputs[1])
_L.new(n9.outputs[0], n10.inputs[2])
_L.new(n10.outputs[0], n2.inputs[0])
n2.is_active_output = True
mat_floor.use_nodes = True; mat_floor.node_tree.nodes.clear()
_N = mat_floor.node_tree.nodes; _L = mat_floor.node_tree.links
n0 = _N.new('NodeFrame'); n0.name = 'DX11Frame'; n0.location = (-230, 635)
n0.label = 'DirectX 11 Textures'
n0.width = 717
n0.label_size = 25
n1 = _N.new('NodeFrame'); n1.name = 'DX9Frame'; n1.location = (-230, -20)
n1.label = 'DirectX 9 Textures'
n1.width = 717
n1.label_size = 25
n2 = _N.new('ShaderNodeOutputMaterial'); n2.name = 'Material Output'; n2.location = (800, 150)
n3 = _N.new('ShaderNodeTexImage'); n3.name = 'NormalGloss2Texture'; n3.location = (30, -185)
n3.label = 'NormalGloss2Texture'
n3.width = 140
n3.hide = True
n3.image = img_dtl_dec_9123801_baremetal_floortexture_normalmap_dds
n4 = _N.new('ShaderNodeTexImage'); n4.name = 'AddMapsTexture'; n4.location = (30, -235)
n4.label = 'AddMapsTexture'
n4.width = 140
n4.hide = True
n5 = _N.new('ShaderNodeTexImage'); n5.name = 'AddMaps2Texture'; n5.location = (30, -285)
n5.label = 'AddMaps2Texture'
n5.width = 140
n5.hide = True
n6 = _N.new('ShaderNodeTexImage'); n6.name = 'AlphamaskTexture'; n6.location = (30, -335)
n6.label = 'AlphamaskTexture'
n6.width = 140
n6.hide = True
n7 = _N.new('ShaderNodeSeparateColor'); n7.name = 'SplitAddMaps'; n7.location = (230, -235)
n7.label = 'Split AddMaps'
n7.hide = True
n8 = _N.new('ShaderNodeGroup'); n8.name = 'DX11Shader'; n8.location = (480, -35)
n8.width = 207
n8.node_tree = ng_spaceengineers_dx11_shader_2
n8.inputs[3].default_value = 0.5
n8.inputs[5].default_value = 1.45
n8.inputs[7].default_value = 1.0
n8.inputs[9].default_value = 1.1
n8.inputs[10].default_value = 0.0
n8.inputs[11].default_value = (0.0, 1.0, 0.0, 1.0)
n8.inputs[13].default_value = (0.8, 0.8, 0.8, 1.0)
n9 = _N.new('ShaderNodeTexImage'); n9.name = 'DiffuseTexture'; n9.location = (30, -80)
n9.label = 'DiffuseTexture'
n9.width = 140
n9.hide = True
n10 = _N.new('ShaderNodeTexImage'); n10.name = 'Diffuse2Texture'; n10.location = (30, -130)
n10.label = 'Diffuse2Texture'
n10.width = 140
n10.hide = True
n11 = _N.new('ShaderNodeTexImage'); n11.name = 'NormalTexture'; n11.location = (30, -180)
n11.label = 'NormalTexture'
n11.width = 140
n11.hide = True
n12 = _N.new('ShaderNodeTexImage'); n12.name = 'Normal2Texture'; n12.location = (30, -230)
n12.label = 'Normal2Texture'
n12.width = 140
n12.hide = True
n13 = _N.new('ShaderNodeRGB'); n13.name = 'DiffuseColor'; n13.location = (30, -280)
n13.label = 'Diffuse Color'
n13.outputs[0].default_value = (1.0, 1.0, 1.0, 1.0)
n14 = _N.new('ShaderNodeValue'); n14.name = 'SpecularIntensity'; n14.location = (230, -280)
n14.label = 'Specular Intensity'
n14.outputs[0].default_value = 0.0
n15 = _N.new('ShaderNodeValue'); n15.name = 'SpecularPower'; n15.location = (230, -380)
n15.label = 'Specular Power'
n15.outputs[0].default_value = 0.0
n16 = _N.new('ShaderNodeGroup'); n16.name = 'DX9Shader'; n16.location = (480, -30)
n16.width = 207
n16.node_tree = ng_spaceengineers_dx9_shader
n17 = _N.new('ShaderNodeMixShader'); n17.name = 'ShaderToggle'; n17.location = (600, 150)
n17.label = 'Shader Toggle'
n17.inputs[0].default_value = 0.0
n18 = _N.new('ShaderNodeTexImage'); n18.name = 'NormalGlossTexture'; n18.location = (30, -135)
n18.label = 'NormalGlossTexture'
n18.width = 140
n18.image = img_dtl_dec_9123801_baremetal_floortexture_normalmap_dds
n19 = _N.new('ShaderNodeTexImage'); n19.name = 'ColorMetalTexture'; n19.location = (30, -35)
n19.label = 'ColorMetalTexture'
n19.width = 140
n19.hide = True
n19.image = img_dtl_dec_9123801_baremetal_floortexture_bluetint_dds
n20 = _N.new('ShaderNodeTexImage'); n20.name = 'ColorMetal2Texture'; n20.location = (30, -85)
n20.label = 'ColorMetal2Texture'
n20.width = 140
n20.hide = True
n20.image = img_dtl_dec_9123801_baremetal_floortexture_bluetint_dds
n3.parent = n0
n4.parent = n0
n5.parent = n0
n6.parent = n0
n7.parent = n0
n8.parent = n0
n9.parent = n1
n10.parent = n1
n11.parent = n1
n12.parent = n1
n13.parent = n1
n14.parent = n1
n15.parent = n1
n16.parent = n1
n18.parent = n0
n19.parent = n0
n20.parent = n0
_L.new(n4.outputs[0], n7.inputs[0])
_L.new(n19.outputs[0], n8.inputs[0])
_L.new(n20.outputs[1], n8.inputs[1])
_L.new(n18.outputs[0], n8.inputs[2])
_L.new(n3.outputs[1], n8.inputs[4])
_L.new(n7.outputs[0], n8.inputs[6])
_L.new(n7.outputs[1], n8.inputs[8])
_L.new(n5.outputs[1], n8.inputs[12])
_L.new(n9.outputs[0], n16.inputs[0])
_L.new(n10.outputs[1], n16.inputs[1])
_L.new(n11.outputs[0], n16.inputs[2])
_L.new(n12.outputs[1], n16.inputs[3])
_L.new(n13.outputs[0], n16.inputs[4])
_L.new(n14.outputs[0], n16.inputs[5])
_L.new(n15.outputs[0], n16.inputs[6])
_L.new(n8.outputs[0], n17.inputs[1])
_L.new(n16.outputs[0], n17.inputs[2])
_L.new(n17.outputs[0], n2.inputs[0])
n2.is_active_output = True
mat_ceiling.use_nodes = True; mat_ceiling.node_tree.nodes.clear()
_N = mat_ceiling.node_tree.nodes; _L = mat_ceiling.node_tree.links
n0 = _N.new('NodeFrame'); n0.name = 'DX11Frame'; n0.location = (-230, 635)
n0.label = 'DirectX 11 Textures'
n0.width = 717
n0.label_size = 25
n1 = _N.new('NodeFrame'); n1.name = 'DX9Frame'; n1.location = (-230, -20)
n1.label = 'DirectX 9 Textures'
n1.width = 717
n1.label_size = 25
n2 = _N.new('ShaderNodeOutputMaterial'); n2.name = 'Material Output'; n2.location = (800, 150)
n3 = _N.new('ShaderNodeTexImage'); n3.name = 'NormalGloss2Texture'; n3.location = (30, -185)
n3.label = 'NormalGloss2Texture'
n3.width = 140
n3.hide = True
n3.image = img_dtl_dec_9123801_baremetal_ceilingtexture_normalmap_dds
n4 = _N.new('ShaderNodeTexImage'); n4.name = 'AddMapsTexture'; n4.location = (30, -235)
n4.label = 'AddMapsTexture'
n4.width = 140
n4.hide = True
n5 = _N.new('ShaderNodeTexImage'); n5.name = 'AddMaps2Texture'; n5.location = (30, -285)
n5.label = 'AddMaps2Texture'
n5.width = 140
n5.hide = True
n6 = _N.new('ShaderNodeTexImage'); n6.name = 'AlphamaskTexture'; n6.location = (30, -335)
n6.label = 'AlphamaskTexture'
n6.width = 140
n6.hide = True
n7 = _N.new('ShaderNodeSeparateColor'); n7.name = 'SplitAddMaps'; n7.location = (230, -235)
n7.label = 'Split AddMaps'
n7.hide = True
n8 = _N.new('ShaderNodeGroup'); n8.name = 'DX11Shader'; n8.location = (480, -35)
n8.width = 207
n8.node_tree = ng_spaceengineers_dx11_shader_2
n8.inputs[3].default_value = 1.5
n8.inputs[5].default_value = 1.45
n8.inputs[7].default_value = 1.0
n8.inputs[9].default_value = 1.0
n8.inputs[10].default_value = 0.0
n8.inputs[11].default_value = (0.0, 1.0, 0.0, 1.0)
n8.inputs[13].default_value = (0.8, 0.8, 0.8, 1.0)
n9 = _N.new('ShaderNodeTexImage'); n9.name = 'DiffuseTexture'; n9.location = (30, -80)
n9.label = 'DiffuseTexture'
n9.width = 140
n9.hide = True
n10 = _N.new('ShaderNodeTexImage'); n10.name = 'Diffuse2Texture'; n10.location = (30, -130)
n10.label = 'Diffuse2Texture'
n10.width = 140
n10.hide = True
n11 = _N.new('ShaderNodeTexImage'); n11.name = 'NormalTexture'; n11.location = (30, -180)
n11.label = 'NormalTexture'
n11.width = 140
n11.hide = True
n12 = _N.new('ShaderNodeTexImage'); n12.name = 'Normal2Texture'; n12.location = (30, -230)
n12.label = 'Normal2Texture'
n12.width = 140
n12.hide = True
n13 = _N.new('ShaderNodeRGB'); n13.name = 'DiffuseColor'; n13.location = (30, -280)
n13.label = 'Diffuse Color'
n13.outputs[0].default_value = (1.0, 1.0, 1.0, 1.0)
n14 = _N.new('ShaderNodeValue'); n14.name = 'SpecularIntensity'; n14.location = (230, -280)
n14.label = 'Specular Intensity'
n14.outputs[0].default_value = 0.0
n15 = _N.new('ShaderNodeValue'); n15.name = 'SpecularPower'; n15.location = (230, -380)
n15.label = 'Specular Power'
n15.outputs[0].default_value = 0.0
n16 = _N.new('ShaderNodeGroup'); n16.name = 'DX9Shader'; n16.location = (480, -30)
n16.width = 207
n16.node_tree = ng_spaceengineers_dx9_shader
n17 = _N.new('ShaderNodeMixShader'); n17.name = 'ShaderToggle'; n17.location = (600, 150)
n17.label = 'Shader Toggle'
n17.inputs[0].default_value = 0.0
n18 = _N.new('ShaderNodeTexImage'); n18.name = 'ColorMetalTexture'; n18.location = (30, -35)
n18.label = 'ColorMetalTexture'
n18.width = 140
n18.hide = True
n18.image = img_dtl_dec_9123801_baremetal_lighttexture_dds
n19 = _N.new('ShaderNodeTexImage'); n19.name = 'ColorMetal2Texture'; n19.location = (30, -85)
n19.label = 'ColorMetal2Texture'
n19.width = 140
n19.hide = True
n19.image = img_dtl_dec_9123801_baremetal_lighttexture_dds
n20 = _N.new('ShaderNodeTexImage'); n20.name = 'NormalGlossTexture'; n20.location = (30, -135)
n20.label = 'NormalGlossTexture'
n20.width = 140
n20.image = img_dtl_dec_9123801_baremetal_ceilingtexture_normalmap_dds
n3.parent = n0
n4.parent = n0
n5.parent = n0
n6.parent = n0
n7.parent = n0
n8.parent = n0
n9.parent = n1
n10.parent = n1
n11.parent = n1
n12.parent = n1
n13.parent = n1
n14.parent = n1
n15.parent = n1
n16.parent = n1
n18.parent = n0
n19.parent = n0
n20.parent = n0
_L.new(n4.outputs[0], n7.inputs[0])
_L.new(n18.outputs[0], n8.inputs[0])
_L.new(n19.outputs[1], n8.inputs[1])
_L.new(n20.outputs[0], n8.inputs[2])
_L.new(n3.outputs[1], n8.inputs[4])
_L.new(n7.outputs[0], n8.inputs[6])
_L.new(n7.outputs[1], n8.inputs[8])
_L.new(n5.outputs[1], n8.inputs[12])
_L.new(n9.outputs[0], n16.inputs[0])
_L.new(n10.outputs[1], n16.inputs[1])
_L.new(n11.outputs[0], n16.inputs[2])
_L.new(n12.outputs[1], n16.inputs[3])
_L.new(n13.outputs[0], n16.inputs[4])
_L.new(n14.outputs[0], n16.inputs[5])
_L.new(n15.outputs[0], n16.inputs[6])
_L.new(n8.outputs[0], n17.inputs[1])
_L.new(n16.outputs[0], n17.inputs[2])
_L.new(n17.outputs[0], n2.inputs[0])
n2.is_active_output = True
mat_white_wall_light.use_nodes = True; mat_white_wall_light.node_tree.nodes.clear()
_N = mat_white_wall_light.node_tree.nodes; _L = mat_white_wall_light.node_tree.links
n0 = _N.new('NodeFrame'); n0.name = 'DX9Frame'; n0.location = (-230, -20)
n0.label = 'DirectX 9 Textures'
n0.width = 717
n0.label_size = 25
n1 = _N.new('NodeFrame'); n1.name = 'DX11Frame'; n1.location = (-230, 635)
n1.label = 'DirectX 11 Textures'
n1.width = 717
n1.label_size = 25
n2 = _N.new('ShaderNodeOutputMaterial'); n2.name = 'Material Output'; n2.location = (800, 150)
n3 = _N.new('ShaderNodeMixShader'); n3.name = 'ShaderToggle'; n3.location = (600, 150)
n3.label = 'Shader Toggle'
n3.inputs[0].default_value = 0.0
n4 = _N.new('ShaderNodeTexImage'); n4.name = 'Normal2Texture'; n4.location = (30, -230)
n4.label = 'Normal2Texture'
n4.width = 140
n4.hide = True
n4.image = img_dtl_dec_9123801_verticalheavyscratches_00_dds
n5 = _N.new('ShaderNodeRGB'); n5.name = 'DiffuseColor'; n5.location = (30, -280)
n5.label = 'Diffuse Color'
n5.outputs[0].default_value = (1.0, 1.0, 1.0, 1.0)
n6 = _N.new('ShaderNodeValue'); n6.name = 'SpecularIntensity'; n6.location = (230, -280)
n6.label = 'Specular Intensity'
n6.outputs[0].default_value = 20.9
n7 = _N.new('ShaderNodeValue'); n7.name = 'SpecularPower'; n7.location = (230, -380)
n7.label = 'Specular Power'
n7.outputs[0].default_value = 14.7
n8 = _N.new('ShaderNodeGroup'); n8.name = 'DX9Shader'; n8.location = (480, -30)
n8.width = 207
n8.node_tree = ng_spaceengineers_dx9_shader
n9 = _N.new('ShaderNodeGroup'); n9.name = 'DX11Shader'; n9.location = (480, -35)
n9.width = 207
n9.node_tree = ng_spaceengineers_dx11_shader_2
n9.inputs[3].default_value = 3.7
n9.inputs[5].default_value = 1.45
n9.inputs[7].default_value = 1.0
n9.inputs[9].default_value = 1.0
n9.inputs[10].default_value = 0.0
n9.inputs[11].default_value = (0.0, 1.0, 0.0, 1.0)
n9.inputs[13].default_value = (0.8, 0.8, 0.8, 1.0)
n10 = _N.new('ShaderNodeSeparateColor'); n10.name = 'SplitAddMaps'; n10.location = (230, -235)
n10.label = 'Split AddMaps'
n10.hide = True
n11 = _N.new('ShaderNodeTexImage'); n11.name = 'NormalGloss2Texture'; n11.location = (30, -185)
n11.label = 'NormalGloss2Texture'
n11.width = 140
n11.hide = True
n11.image = img_dtl_dec_9123801_verticalheavyscratches_00_dds
n12 = _N.new('ShaderNodeTexImage'); n12.name = 'AddMapsTexture'; n12.location = (30, -235)
n12.label = 'AddMapsTexture'
n12.width = 140
n12.hide = True
n12.image = img_dtl_dec_9123801_verticalheavyscratches_00_dds
n13 = _N.new('ShaderNodeTexImage'); n13.name = 'AlphamaskTexture'; n13.location = (30, -335)
n13.label = 'AlphamaskTexture'
n13.width = 140
n13.hide = True
n14 = _N.new('ShaderNodeTexImage'); n14.name = 'AddMaps2Texture'; n14.location = (30, -285)
n14.label = 'AddMaps2Texture'
n14.width = 140
n14.hide = True
n14.image = img_dtl_dec_9123801_verticalheavyscratches_00_dds
n15 = _N.new('ShaderNodeTexImage'); n15.name = 'NormalGlossTexture'; n15.location = (30, -135)
n15.label = 'NormalGlossTexture'
n15.width = 140
n15.hide = True
n15.image = img_dtl_dec_9123801_verticalheavyscratches_00_dds
n16 = _N.new('ShaderNodeTexImage'); n16.name = 'ColorMetalTexture'; n16.location = (30, -35)
n16.label = 'ColorMetalTexture'
n16.width = 140
n16.hide = True
n16.image = img_dtl_dec_9123801_alpha_0pct_dds
n17 = _N.new('ShaderNodeTexImage'); n17.name = 'ColorMetal2Texture'; n17.location = (30, -85)
n17.label = 'ColorMetal2Texture'
n17.width = 140
n17.hide = True
n17.image = img_dtl_dec_9123801_alpha_0pct_dds
n18 = _N.new('ShaderNodeTexImage'); n18.name = 'DiffuseTexture'; n18.location = (30, -80)
n18.label = 'DiffuseTexture'
n18.width = 140
n18.hide = True
n18.image = img_dtl_dec_9123801_alpha_0pct_dds
n19 = _N.new('ShaderNodeTexImage'); n19.name = 'Diffuse2Texture'; n19.location = (30, -130)
n19.label = 'Diffuse2Texture'
n19.width = 140
n19.hide = True
n19.image = img_dtl_dec_9123801_alpha_0pct_dds
n20 = _N.new('ShaderNodeTexImage'); n20.name = 'NormalTexture'; n20.location = (30, -180)
n20.label = 'NormalTexture'
n20.width = 140
n20.hide = True
n20.image = img_dtl_dec_9123801_verticalheavyscratches_00_dds
n4.parent = n0
n5.parent = n0
n6.parent = n0
n7.parent = n0
n8.parent = n0
n9.parent = n1
n10.parent = n1
n11.parent = n1
n12.parent = n1
n13.parent = n1
n14.parent = n1
n15.parent = n1
n16.parent = n1
n17.parent = n1
n18.parent = n0
n19.parent = n0
n20.parent = n0
_L.new(n12.outputs[0], n10.inputs[0])
_L.new(n16.outputs[0], n9.inputs[0])
_L.new(n17.outputs[1], n9.inputs[1])
_L.new(n15.outputs[0], n9.inputs[2])
_L.new(n11.outputs[1], n9.inputs[4])
_L.new(n10.outputs[0], n9.inputs[6])
_L.new(n10.outputs[1], n9.inputs[8])
_L.new(n14.outputs[1], n9.inputs[12])
_L.new(n18.outputs[0], n8.inputs[0])
_L.new(n19.outputs[1], n8.inputs[1])
_L.new(n20.outputs[0], n8.inputs[2])
_L.new(n4.outputs[1], n8.inputs[3])
_L.new(n5.outputs[0], n8.inputs[4])
_L.new(n6.outputs[0], n8.inputs[5])
_L.new(n7.outputs[0], n8.inputs[6])
_L.new(n9.outputs[0], n3.inputs[1])
_L.new(n8.outputs[0], n3.inputs[2])
_L.new(n3.outputs[0], n2.inputs[0])
n2.is_active_output = True
mat_emissive.use_nodes = True; mat_emissive.node_tree.nodes.clear()
_N = mat_emissive.node_tree.nodes; _L = mat_emissive.node_tree.links
n0 = _N.new('NodeFrame'); n0.name = 'DX9Frame'; n0.location = (-230, -20)
n0.label = 'DirectX 9 Textures'
n0.width = 717
n0.label_size = 25
n1 = _N.new('NodeFrame'); n1.name = 'DX11Frame'; n1.location = (-230, 638)
n1.label = 'DirectX 11 Textures'
n1.width = 717
n1.label_size = 25
n2 = _N.new('ShaderNodeOutputMaterial'); n2.name = 'Material Output'; n2.location = (800, 150)
n3 = _N.new('ShaderNodeTexImage'); n3.name = 'DiffuseTexture'; n3.location = (30, -80)
n3.label = 'DiffuseTexture'
n3.width = 140
n3.hide = True
n3.image = img_dummy
n4 = _N.new('ShaderNodeTexImage'); n4.name = 'Diffuse2Texture'; n4.location = (30, -130)
n4.label = 'Diffuse2Texture'
n4.width = 140
n4.hide = True
n4.image = img_dummy
n5 = _N.new('ShaderNodeTexImage'); n5.name = 'NormalTexture'; n5.location = (30, -180)
n5.label = 'NormalTexture'
n5.width = 140
n5.hide = True
n6 = _N.new('ShaderNodeTexImage'); n6.name = 'Normal2Texture'; n6.location = (30, -230)
n6.label = 'Normal2Texture'
n6.width = 140
n6.hide = True
n7 = _N.new('ShaderNodeRGB'); n7.name = 'DiffuseColor'; n7.location = (30, -280)
n7.label = 'Diffuse Color'
n7.outputs[0].default_value = (1.0, 1.0, 1.0, 1.0)
n8 = _N.new('ShaderNodeValue'); n8.name = 'SpecularIntensity'; n8.location = (230, -280)
n8.label = 'Specular Intensity'
n8.outputs[0].default_value = 0.0
n9 = _N.new('ShaderNodeValue'); n9.name = 'SpecularPower'; n9.location = (230, -380)
n9.label = 'Specular Power'
n9.outputs[0].default_value = 0.0
n10 = _N.new('ShaderNodeGroup'); n10.name = 'DX9Shader'; n10.location = (480, -30)
n10.width = 207
n10.node_tree = ng_spaceengineers_dx9_shader
n11 = _N.new('ShaderNodeMixShader'); n11.name = 'ShaderToggle'; n11.location = (600, 150)
n11.label = 'Shader Toggle'
n11.inputs[0].default_value = 0.0
n12 = _N.new('ShaderNodeSeparateColor'); n12.name = 'SplitAddMaps'; n12.location = (230, -238)
n12.label = 'Split AddMaps'
n12.hide = True
n13 = _N.new('ShaderNodeGroup'); n13.name = 'DX11Shader'; n13.location = (480, -38)
n13.width = 207
n13.node_tree = ng_spaceengineers_dx11_shader_2
n13.inputs[3].default_value = 1.5
n13.inputs[5].default_value = 1.45
n13.inputs[7].default_value = 1.0
n13.inputs[9].default_value = 4.4
n13.inputs[10].default_value = 0.0
n13.inputs[11].default_value = (1.0, 0.1937, 0.0, 1.0)
n13.inputs[13].default_value = (0.8, 0.8, 0.8, 1.0)
n14 = _N.new('ShaderNodeTexImage'); n14.name = 'AlphamaskTexture'; n14.location = (30, -338)
n14.label = 'AlphamaskTexture'
n14.width = 140
n14.hide = True
n15 = _N.new('ShaderNodeTexImage'); n15.name = 'AddMaps2Texture'; n15.location = (30, -288)
n15.label = 'AddMaps2Texture'
n15.width = 140
n15.hide = True
n15.image = img_dtl_dec_9123801_orange_alpha_100pct_dds
n16 = _N.new('ShaderNodeTexImage'); n16.name = 'ColorMetal2Texture'; n16.location = (30, -88)
n16.label = 'ColorMetal2Texture'
n16.width = 140
n16.hide = True
n16.image = img_dtl_dec_9123801_emissive_cm_dds
n17 = _N.new('ShaderNodeTexImage'); n17.name = 'NormalGlossTexture'; n17.location = (30, -138)
n17.label = 'NormalGlossTexture'
n17.width = 140
n17.hide = True
n17.image = img_dtl_dec_9123801_emissive_ng_dds
n18 = _N.new('ShaderNodeTexImage'); n18.name = 'NormalGloss2Texture'; n18.location = (30, -188)
n18.label = 'NormalGloss2Texture'
n18.width = 140
n18.hide = True
n18.image = img_dtl_dec_9123801_emissive_ng_dds
n19 = _N.new('ShaderNodeTexImage'); n19.name = 'ColorMetalTexture'; n19.location = (33, -35)
n19.label = 'ColorMetalTexture'
n19.width = 140
n19.hide = True
n19.image = img_dtl_dec_9123801_emissive_cm_dds
n20 = _N.new('ShaderNodeTexImage'); n20.name = 'AddMapsTexture'; n20.location = (30, -238)
n20.label = 'AddMapsTexture'
n20.width = 140
n20.hide = True
n20.image = img_dtl_dec_9123801_orange_alpha_100pct_dds
n3.parent = n0
n4.parent = n0
n5.parent = n0
n6.parent = n0
n7.parent = n0
n8.parent = n0
n9.parent = n0
n10.parent = n0
n12.parent = n1
n13.parent = n1
n14.parent = n1
n15.parent = n1
n16.parent = n1
n17.parent = n1
n18.parent = n1
n19.parent = n1
n20.parent = n1
_L.new(n20.outputs[0], n12.inputs[0])
_L.new(n19.outputs[0], n13.inputs[0])
_L.new(n16.outputs[1], n13.inputs[1])
_L.new(n17.outputs[0], n13.inputs[2])
_L.new(n18.outputs[1], n13.inputs[4])
_L.new(n12.outputs[0], n13.inputs[6])
_L.new(n12.outputs[1], n13.inputs[8])
_L.new(n15.outputs[1], n13.inputs[12])
_L.new(n3.outputs[0], n10.inputs[0])
_L.new(n4.outputs[1], n10.inputs[1])
_L.new(n5.outputs[0], n10.inputs[2])
_L.new(n6.outputs[1], n10.inputs[3])
_L.new(n7.outputs[0], n10.inputs[4])
_L.new(n8.outputs[0], n10.inputs[5])
_L.new(n9.outputs[0], n10.inputs[6])
_L.new(n13.outputs[0], n11.inputs[1])
_L.new(n10.outputs[0], n11.inputs[2])
_L.new(n11.outputs[0], n2.inputs[0])
n2.is_active_output = True
mat_defaultmaterial.use_nodes = True; mat_defaultmaterial.node_tree.nodes.clear()
_N = mat_defaultmaterial.node_tree.nodes; _L = mat_defaultmaterial.node_tree.links
n0 = _N.new('NodeFrame'); n0.name = 'DX9Frame'; n0.location = (-230, -20)
n0.label = 'DirectX 9 Textures'
n0.width = 717
n0.label_size = 25
n1 = _N.new('NodeFrame'); n1.name = 'DX11Frame'; n1.location = (-235, 445)
n1.label = 'DirectX 11 Textures'
n1.width = 717
n1.label_size = 25
n2 = _N.new('ShaderNodeOutputMaterial'); n2.name = 'Material Output'; n2.location = (800, 150)
n3 = _N.new('ShaderNodeTexImage'); n3.name = 'Diffuse2Texture'; n3.location = (30, -130)
n3.label = 'Diffuse2Texture'
n3.width = 140
n3.hide = True
n3.image = img_test_texture_dds
n4 = _N.new('ShaderNodeTexImage'); n4.name = 'NormalTexture'; n4.location = (30, -180)
n4.label = 'NormalTexture'
n4.width = 140
n4.hide = True
n5 = _N.new('ShaderNodeTexImage'); n5.name = 'Normal2Texture'; n5.location = (30, -230)
n5.label = 'Normal2Texture'
n5.width = 140
n5.hide = True
n6 = _N.new('ShaderNodeRGB'); n6.name = 'DiffuseColor'; n6.location = (30, -280)
n6.label = 'Diffuse Color'
n6.outputs[0].default_value = (1.0, 1.0, 1.0, 1.0)
n7 = _N.new('ShaderNodeValue'); n7.name = 'SpecularIntensity'; n7.location = (230, -280)
n7.label = 'Specular Intensity'
n7.outputs[0].default_value = 0.0
n8 = _N.new('ShaderNodeValue'); n8.name = 'SpecularPower'; n8.location = (230, -380)
n8.label = 'Specular Power'
n8.outputs[0].default_value = 0.0
n9 = _N.new('ShaderNodeGroup'); n9.name = 'DX9Shader'; n9.location = (480, -30)
n9.width = 207
n9.node_tree = ng_spaceengineers_dx9_shader
n10 = _N.new('ShaderNodeMixShader'); n10.name = 'ShaderToggle'; n10.location = (600, 150)
n10.label = 'Shader Toggle'
n10.inputs[0].default_value = 0.0
n11 = _N.new('ShaderNodeTexImage'); n11.name = 'DiffuseTexture'; n11.location = (30, -80)
n11.label = 'DiffuseTexture'
n11.width = 140
n11.hide = True
n11.image = img_test_texture_dds
n12 = _N.new('ShaderNodeTexImage'); n12.name = 'NormalGlossTexture'; n12.location = (30, -135)
n12.label = 'NormalGlossTexture'
n12.width = 140
n12.hide = True
n13 = _N.new('ShaderNodeTexImage'); n13.name = 'NormalGloss2Texture'; n13.location = (30, -185)
n13.label = 'NormalGloss2Texture'
n13.width = 140
n13.hide = True
n14 = _N.new('ShaderNodeTexImage'); n14.name = 'AddMapsTexture'; n14.location = (30, -235)
n14.label = 'AddMapsTexture'
n14.width = 140
n14.hide = True
n15 = _N.new('ShaderNodeTexImage'); n15.name = 'AddMaps2Texture'; n15.location = (30, -285)
n15.label = 'AddMaps2Texture'
n15.width = 140
n15.hide = True
n16 = _N.new('ShaderNodeTexImage'); n16.name = 'AlphamaskTexture'; n16.location = (30, -335)
n16.label = 'AlphamaskTexture'
n16.width = 140
n16.hide = True
n17 = _N.new('ShaderNodeSeparateColor'); n17.name = 'SplitAddMaps'; n17.location = (230, -235)
n17.label = 'Split AddMaps'
n17.hide = True
n18 = _N.new('ShaderNodeGroup'); n18.name = 'DX11Shader'; n18.location = (480, -35)
n18.width = 207
n18.node_tree = ng_spaceengineers_dx11_shader_2
n18.inputs[3].default_value = 1.5
n18.inputs[5].default_value = 1.45
n18.inputs[7].default_value = 1.0
n18.inputs[9].default_value = 1.0
n18.inputs[10].default_value = 0.0
n18.inputs[11].default_value = (0.0, 1.0, 0.0, 1.0)
n18.inputs[13].default_value = (0.8, 0.8, 0.8, 1.0)
n19 = _N.new('ShaderNodeTexImage'); n19.name = 'ColorMetalTexture'; n19.location = (30, -35)
n19.label = 'ColorMetalTexture'
n19.width = 140
n19.hide = True
n19.image = img_test_texture_dds
n20 = _N.new('ShaderNodeTexImage'); n20.name = 'ColorMetal2Texture'; n20.location = (30, -85)
n20.label = 'ColorMetal2Texture'
n20.width = 140
n20.hide = True
n20.image = img_test_texture_dds
n3.parent = n0
n4.parent = n0
n5.parent = n0
n6.parent = n0
n7.parent = n0
n8.parent = n0
n9.parent = n0
n11.parent = n0
n12.parent = n1
n13.parent = n1
n14.parent = n1
n15.parent = n1
n16.parent = n1
n17.parent = n1
n18.parent = n1
n19.parent = n1
n20.parent = n1
_L.new(n14.outputs[0], n17.inputs[0])
_L.new(n19.outputs[0], n18.inputs[0])
_L.new(n20.outputs[1], n18.inputs[1])
_L.new(n12.outputs[0], n18.inputs[2])
_L.new(n13.outputs[1], n18.inputs[4])
_L.new(n17.outputs[0], n18.inputs[6])
_L.new(n17.outputs[1], n18.inputs[8])
_L.new(n15.outputs[1], n18.inputs[12])
_L.new(n11.outputs[0], n9.inputs[0])
_L.new(n3.outputs[1], n9.inputs[1])
_L.new(n4.outputs[0], n9.inputs[2])
_L.new(n5.outputs[1], n9.inputs[3])
_L.new(n6.outputs[0], n9.inputs[4])
_L.new(n7.outputs[0], n9.inputs[5])
_L.new(n8.outputs[0], n9.inputs[6])
_L.new(n18.outputs[0], n10.inputs[1])
_L.new(n9.outputs[0], n10.inputs[2])
_L.new(n10.outputs[0], n2.inputs[0])
n2.is_active_output = True

# ---- world
world_world = bpy.data.worlds.new('World'); scene.world = world_world
world_world.color = (0.05088, 0.05088, 0.05088)
world_world.use_sun_shadow = False
world_world.sun_shadow_jitter_overblur = 0.0
world_world.cycles.sampling_method = 'MANUAL'

# ---- cameras
cam_camera = bpy.data.cameras.new('Camera')
cam_camera.clip_end = 100.0
cam_camera.lens = 35.0
cam_camera.sensor_width = 32.0
cam_camera.sensor_height = 18.0
cam_camera.display_size = 2.5
cam_camera.dof.focus_distance = 0.0

# ---- lights
light_point = bpy.data.lights.new('Point', 'POINT')
light_point.transmission_factor = 0.0
light_point.energy = 100.0
light_point.shadow_buffer_clip_start = 0.5
light_point.shadow_soft_size = 0.125
light_point.shadow_maximum_resolution = 0.006
light_point.use_absolute_resolution = True

# ---- meshes
me_cube_013 = bpy.data.meshes.new('Cube.013')
me_cube_013.from_pydata([(-1.25, -1.25, -1.25), (-1.25, -1.25, 1.25), (-1.25, 1.25, -1.25), (-1.25, 1.25, 1.25), (1.25, -1.25, -1.25), (1.25, -1.25, 1.25), (1.25, 1.25, -1.25), (1.25, 1.25, 1.25), (-1.25, -1.25, -1.235), (-1.25, 1.25, -1.235), (1.25, 1.25, -1.235), (1.25, -1.25, -1.235), (-1.25, -1.25, -1.18), (-1.25, 1.25, -1.18), (1.25, 1.25, -1.18), (1.25, -1.25, -1.18), (-1.25, -1.25, 1.217), (-1.25, 1.25, 1.217), (1.25, 1.25, 1.217), (1.25, -1.25, 1.217), (-1.25, 1.25, 1.209), (1.25, 1.25, 1.209), (1.25, -1.25, 1.209), (-1.25, -1.25, 1.209), (-1.25, 1.25, -1.169), (1.25, 1.25, -1.169), (1.25, -1.25, -1.169), (-1.25, -1.25, -1.169), (-0.9082, 1.25, 0.8783), (-0.9082, 1.25, 0.5755), (-0.6892, 1.25, 0.5755), (-0.6892, 1.25, 0.8783), (-0.9082, 1.25, 0.8177), (-0.9082, 1.25, 0.7572), (-0.9082, 1.25, 0.6966), (-0.9082, 1.25, 0.636), (-0.6892, 1.25, 0.636), (-0.6892, 1.25, 0.6966), (-0.6892, 1.25, 0.7572), (-0.6892, 1.25, 0.8177), (-0.9082, 1.223, 0.636), (-0.9082, 1.223, 0.5755), (-0.6892, 1.223, 0.5755), (-0.6892, 1.223, 0.8177), (-0.6892, 1.223, 0.8783), (-0.9082, 1.223, 0.8783), (-0.9082, 1.223, 0.8177), (-0.9082, 1.223, 0.7572), (-0.9082, 1.223, 0.6966), (-0.6892, 1.223, 0.636), (-0.6892, 1.223, 0.6966), (-0.6892, 1.223, 0.7572)], [], [(16, 1, 3, 17), (17, 3, 7, 18), (18, 7, 5, 19), (19, 5, 1, 16), (2, 6, 4, 0), (7, 3, 1, 5), (4, 11, 8, 0), (6, 10, 11, 4), (2, 9, 10, 6), (0, 8, 9, 2), (11, 15, 12, 8), (10, 14, 15, 11), (9, 13, 14, 10), (8, 12, 13, 9), (22, 19, 16, 23), (21, 18, 19, 22), (20, 17, 18, 21), (23, 16, 17, 20), (27, 23, 20, 24), (24, 20, 29, 30, 36, 37, 38, 39, 31, 21, 25), (25, 21, 22, 26), (26, 22, 23, 27), (15, 26, 27, 12), (14, 25, 26, 15), (13, 24, 25, 14), (12, 27, 24, 13), (21, 31, 28, 32, 33, 34, 35, 29, 20), (34, 33, 47, 48), (30, 29, 41, 42), (32, 39, 38, 33), (39, 32, 46, 43), (34, 37, 36, 35), (40, 49, 42, 41), (45, 44, 43, 46), (47, 51, 50, 48), (33, 38, 51, 47), (38, 37, 50, 51), (31, 39, 43, 44), (37, 34, 48, 50), (32, 28, 45, 46), (28, 31, 44, 45), (36, 30, 42, 49), (35, 36, 49, 40), (29, 35, 40, 41)])
me_cube_013.polygons.foreach_set('material_index', [0, 0, 0, 0, 4, 3, 1, 1, 1, 1, 2, 2, 2, 2, 1, 1, 1, 1, 0, 0, 0, 0, 1, 1, 1, 1, 0, 1, 1, 0, 1, 0, 6, 6, 6, 1, 1, 1, 1, 1, 1, 1, 1, 1])
_uv = me_cube_013.uv_layers.new(name='UVMap')
_uv.uv.foreach_set('vector', [1.49e-08, 0.125, 0.0, 1.192e-07, 1.0, 0.0, 1.0, 0.125, 1.49e-08, 0.125, 0.0, 1.192e-07, 1.0, 0.0, 1.0, 0.125, 1.49e-08, 0.125, 0.0, 1.192e-07, 1.0, 0.0, 1.0, 0.125, 1.49e-08, 0.125, 0.0, 1.192e-07, 1.0, 0.0, 1.0, 0.125, 0.0, 0.0, 1.0, 0.0, 1.0, 1.0, 0.0, 1.0, 0.9999, 0.9999, 9.998e-05, 0.9999, 0.0001, 9.998e-05, 0.9999, 9.998e-05, 1.192e-07, 1.0, 5.96e-08, 0.5, 1.0, 0.5, 1.0, 1.0, 1.192e-07, 1.0, 5.96e-08, 0.5, 1.0, 0.5, 1.0, 1.0, 1.192e-07, 1.0, 5.96e-08, 0.5, 1.0, 0.5, 1.0, 1.0, 1.192e-07, 1.0, 5.96e-08, 0.5, 1.0, 0.5, 1.0, 1.0, 0.9999, 7.303e-05, 0.9999, 0.9417, 7.303e-05, 0.9417, 7.303e-05, 9.592e-05, 0.9999, 7.303e-05, 0.9999, 0.9417, 7.303e-05, 0.9417, 7.303e-05, 9.592e-05, 7.308e-05, 0.9417, 7.303e-05, 7.303e-05, 0.9999, 7.303e-05, 0.9999, 0.9417, 7.308e-05, 0.8964, 7.303e-05, 7.303e-05, 0.9999, 7.303e-05, 0.9999, 0.8963, 2.235e-08, 0.1875, 1.49e-08, 0.125, 1.0, 0.125, 1.0, 0.1875, 2.235e-08, 0.1875, 1.49e-08, 0.125, 1.0, 0.125, 1.0, 0.1875, 2.235e-08, 0.1875, 1.49e-08, 0.125, 1.0, 0.125, 1.0, 0.1875, 2.235e-08, 0.1875, 1.49e-08, 0.125, 1.0, 0.125, 1.0, 0.1875, 9.682e-05, 0.9368, 9.677e-05, 9.677e-05, 0.9999, 9.677e-05, 0.9999, 0.9368, -0.002606, 0.9538, -0.002607, 0.002802, 0.1341, 0.2562, 0.2217, 0.2562, 0.2217, 0.2319, 0.2217, 0.2077, 0.2217, 0.1835, 0.2217, 0.1593, 0.2217, 0.135, 0.9972, 0.002802, 0.9972, 0.9538, 0.9999, 9.677e-05, 0.9999, 0.9368, 9.677e-05, 0.9368, 9.682e-05, 9.687e-05, 0.9999, 9.677e-05, 0.9999, 0.9368, 9.677e-05, 0.9368, 9.682e-05, 9.687e-05, 2.98e-08, 0.25, 2.608e-08, 0.2188, 1.0, 0.2188, 1.0, 0.25, 2.98e-08, 0.25, 2.608e-08, 0.2188, 1.0, 0.2188, 1.0, 0.25, 2.98e-08, 0.25, 2.608e-08, 0.2188, 1.0, 0.2188, 1.0, 0.25, 2.98e-08, 0.25, 2.608e-08, 0.2188, 1.0, 0.2188, 1.0, 0.25, 0.9972, 0.002802, 0.2217, 0.135, 0.1341, 0.135, 0.1341, 0.1593, 0.1341, 0.1835, 0.1341, 0.2077, 0.1341, 0.2319, 0.1341, 0.2562, -0.002607, 0.002802, 0.1341, 0.2077, 0.1341, 0.1835, 0.1341, 0.1835, 0.1341, 0.2077, 0.2217, 0.2562, 0.1341, 0.2562, 0.1341, 0.2562, 0.2217, 0.2562, 0.1341, 0.1593, 0.2217, 0.1593, 0.2217, 0.1835, 0.1341, 0.1835, 0.2217, 0.1593, 0.1341, 0.1593, 0.1341, 0.1593, 0.2217, 0.1593, 0.1341, 0.2077, 0.2217, 0.2077, 0.2217, 0.2319, 0.1341, 0.2319, 0.1341, 0.2319, 0.2217, 0.2319, 0.2217, 0.2562, 0.1341, 0.2562, 0.1341, 0.135, 0.2217, 0.135, 0.2217, 0.1593, 0.1341, 0.1593, 0.1341, 0.1835, 0.2217, 0.1835, 0.2217, 0.2077, 0.1341, 0.2077, 0.1341, 0.1835, 0.2217, 0.1835, 0.2217, 0.1835, 0.1341, 0.1835, 0.2217, 0.1835, 0.2217, 0.2077, 0.2217, 0.2077, 0.2217, 0.1835, 0.2217, 0.135, 0.2217, 0.1593, 0.2217, 0.1593, 0.2217, 0.135, 0.2217, 0.2077, 0.1341, 0.2077, 0.1341, 0.2077, 0.2217, 0.2077, 0.1341, 0.1593, 0.1341, 0.135, 0.1341, 0.135, 0.1341, 0.1593, 0.1341, 0.135, 0.2217, 0.135, 0.2217, 0.135, 0.1341, 0.135, 0.2217, 0.2319, 0.2217, 0.2562, 0.2217, 0.2562, 0.2217, 0.2319, 0.1341, 0.2319, 0.2217, 0.2319, 0.2217, 0.2319, 0.1341, 0.2319, 0.1341, 0.2562, 0.1341, 0.2319, 0.1341, 0.2319, 0.1341, 0.2562])
me_cube_013.materials.append(mat_metal_wall_2)
me_cube_013.materials.append(mat_dark)
me_cube_013.materials.append(mat_danger)
me_cube_013.materials.append(mat_floor)
me_cube_013.materials.append(mat_ceiling)
me_cube_013.materials.append(mat_white_wall_light)
me_cube_013.materials.append(mat_emissive)
me_cube_013.use_remesh_preserve_volume = False
me_cube_013.use_remesh_preserve_attributes = False
me_cube_013.use_mirror_vertex_groups = False
me_cube_013.update()
me_mountpoint = bpy.data.meshes.new('MountPoint')
me_mountpoint.from_pydata([(-0.75, -1.25, -0.75), (0.75, -1.25, -0.75), (0.75, -1.25, 0.75), (-0.75, -1.25, 0.75), (0.75, 1.25, -0.75), (-0.75, 1.25, -0.75), (-0.75, 1.25, 0.75), (0.75, 1.25, 0.75), (1.25, -0.75, -0.75), (1.25, 0.75, -0.75), (1.25, 0.75, 0.75), (1.25, -0.75, 0.75), (-1.25, 0.75, -0.75), (-1.25, -0.75, -0.75), (-1.25, -0.75, 0.75), (-1.25, 0.75, 0.75), (-0.75, 0.75, -1.25), (0.75, 0.75, -1.25), (0.75, -0.75, -1.25), (-0.75, -0.75, -1.25), (-0.75, -0.75, 1.25), (0.75, -0.75, 1.25), (0.75, 0.75, 1.25), (-0.75, 0.75, 1.25)], [], [(0, 1, 2, 3), (4, 5, 6, 7), (8, 9, 10, 11), (12, 13, 14, 15), (16, 17, 18, 19), (20, 21, 22, 23)])
me_mountpoint.materials.append(mat_mountpoint)
me_mountpoint.use_remesh_preserve_volume = False
me_mountpoint.use_remesh_preserve_attributes = False
me_mountpoint.use_mirror_vertex_groups = False
me_mountpoint.update()
me_cube_014 = bpy.data.meshes.new('Cube.014')
me_cube_014.from_pydata([(-1.25, -1.25, -1.25), (-1.25, -1.25, 1.25), (-1.25, 1.25, -1.25), (-1.25, 1.25, 1.25), (1.25, -1.25, -1.25), (1.25, -1.25, 1.25), (1.25, 1.25, -1.25), (1.25, 1.25, 1.25), (-1.25, -1.25, -1.235), (-1.25, 1.25, -1.235), (1.25, 1.25, -1.235), (1.25, -1.25, -1.235), (-1.25, -1.25, -1.18), (-1.25, 1.25, -1.18), (1.25, 1.25, -1.18), (1.25, -1.25, -1.18), (-1.25, -1.25, 1.217), (-1.25, 1.25, 1.217), (1.25, 1.25, 1.217), (1.25, -1.25, 1.217), (-1.25, 1.25, 1.209), (1.25, 1.25, 1.209), (1.25, -1.25, 1.209), (-1.25, -1.25, 1.209), (-1.25, 1.25, -1.169), (1.25, 1.25, -1.169), (1.25, -1.25, -1.169), (-1.25, -1.25, -1.169), (-0.9082, 1.25, 0.8783), (-0.9082, 1.25, 0.5755), (-0.6892, 1.25, 0.5755), (-0.6892, 1.25, 0.8783), (-0.9082, 1.25, 0.8177), (-0.9082, 1.25, 0.7572), (-0.9082, 1.25, 0.6966), (-0.9082, 1.25, 0.636), (-0.6892, 1.25, 0.636), (-0.6892, 1.25, 0.6966), (-0.6892, 1.25, 0.7572), (-0.6892, 1.25, 0.8177)], [], [(16, 1, 3, 17), (17, 3, 7, 18), (18, 7, 5, 19), (19, 5, 1, 16), (2, 6, 4, 0), (7, 3, 1, 5), (4, 11, 8, 0), (6, 10, 11, 4), (2, 9, 10, 6), (0, 8, 9, 2), (11, 15, 12, 8), (10, 14, 15, 11), (9, 13, 14, 10), (8, 12, 13, 9), (22, 19, 16, 23), (21, 18, 19, 22), (20, 17, 18, 21), (23, 16, 17, 20), (27, 23, 20, 24), (24, 20, 29, 30, 36, 37, 38, 39, 31, 21, 25), (25, 21, 22, 26), (26, 22, 23, 27), (15, 26, 27, 12), (14, 25, 26, 15), (13, 24, 25, 14), (12, 27, 24, 13), (21, 31, 28, 32, 33, 34, 35, 29, 20), (35, 36, 30, 29), (28, 31, 39, 32), (32, 39, 38, 33), (33, 38, 37, 34), (34, 37, 36, 35)])
me_cube_014.polygons.foreach_set('material_index', [0, 0, 0, 0, 4, 3, 1, 1, 1, 1, 2, 2, 2, 2, 1, 1, 1, 1, 0, 0, 0, 0, 1, 1, 1, 1, 0, 6, 6, 0, 6, 0])
_uv = me_cube_014.uv_layers.new(name='UVMap')
_uv.uv.foreach_set('vector', [1.49e-08, 0.125, 0.0, 1.192e-07, 1.0, 0.0, 1.0, 0.125, 1.49e-08, 0.125, 0.0, 1.192e-07, 1.0, 0.0, 1.0, 0.125, 1.49e-08, 0.125, 0.0, 1.192e-07, 1.0, 0.0, 1.0, 0.125, 1.49e-08, 0.125, 0.0, 1.192e-07, 1.0, 0.0, 1.0, 0.125, 0.0, 0.0, 1.0, 0.0, 1.0, 1.0, 0.0, 1.0, 0.9999, 0.9999, 9.998e-05, 0.9999, 0.0001, 9.998e-05, 0.9999, 9.998e-05, 1.192e-07, 1.0, 5.96e-08, 0.5, 1.0, 0.5, 1.0, 1.0, 1.192e-07, 1.0, 5.96e-08, 0.5, 1.0, 0.5, 1.0, 1.0, 1.192e-07, 1.0, 5.96e-08, 0.5, 1.0, 0.5, 1.0, 1.0, 1.192e-07, 1.0, 5.96e-08, 0.5, 1.0, 0.5, 1.0, 1.0, 0.9999, 7.303e-05, 0.9999, 0.9417, 7.303e-05, 0.9417, 7.303e-05, 9.592e-05, 0.9999, 7.303e-05, 0.9999, 0.9417, 7.303e-05, 0.9417, 7.303e-05, 9.592e-05, 7.308e-05, 0.9417, 7.303e-05, 7.303e-05, 0.9999, 7.303e-05, 0.9999, 0.9417, 7.308e-05, 0.8964, 7.303e-05, 7.303e-05, 0.9999, 7.303e-05, 0.9999, 0.8963, 2.235e-08, 0.1875, 1.49e-08, 0.125, 1.0, 0.125, 1.0, 0.1875, 2.235e-08, 0.1875, 1.49e-08, 0.125, 1.0, 0.125, 1.0, 0.1875, 2.235e-08, 0.1875, 1.49e-08, 0.125, 1.0, 0.125, 1.0, 0.1875, 2.235e-08, 0.1875, 1.49e-08, 0.125, 1.0, 0.125, 1.0, 0.1875, 9.682e-05, 0.9368, 9.677e-05, 9.677e-05, 0.9999, 9.677e-05, 0.9999, 0.9368, -0.002606, 0.9538, -0.002607, 0.002802, 0.1341, 0.2562, 0.2217, 0.2562, 0.2217, 0.2319, 0.2217, 0.2077, 0.2217, 0.1835, 0.2217, 0.1593, 0.2217, 0.135, 0.9972, 0.002802, 0.9972, 0.9538, 0.9999, 9.677e-05, 0.9999, 0.9368, 9.677e-05, 0.9368, 9.682e-05, 9.687e-05, 0.9999, 9.677e-05, 0.9999, 0.9368, 9.677e-05, 0.9368, 9.682e-05, 9.687e-05, 2.98e-08, 0.25, 2.608e-08, 0.2188, 1.0, 0.2188, 1.0, 0.25, 2.98e-08, 0.25, 2.608e-08, 0.2188, 1.0, 0.2188, 1.0, 0.25, 2.98e-08, 0.25, 2.608e-08, 0.2188, 1.0, 0.2188, 1.0, 0.25, 2.98e-08, 0.25, 2.608e-08, 0.2188, 1.0, 0.2188, 1.0, 0.25, 0.9972, 0.002802, 0.2217, 0.135, 0.1341, 0.135, 0.1341, 0.1593, 0.1341, 0.1835, 0.1341, 0.2077, 0.1341, 0.2319, 0.1341, 0.2562, -0.002607, 0.002802, 0.1341, 0.2319, 0.2217, 0.2319, 0.2217, 0.2562, 0.1341, 0.2562, 0.1341, 0.135, 0.2217, 0.135, 0.2217, 0.1593, 0.1341, 0.1593, 0.1341, 0.1593, 0.2217, 0.1593, 0.2217, 0.1835, 0.1341, 0.1835, 0.1341, 0.1835, 0.2217, 0.1835, 0.2217, 0.2077, 0.1341, 0.2077, 0.1341, 0.2077, 0.2217, 0.2077, 0.2217, 0.2319, 0.1341, 0.2319])
me_cube_014.materials.append(mat_metal_wall_2)
me_cube_014.materials.append(mat_dark)
me_cube_014.materials.append(mat_danger)
me_cube_014.materials.append(mat_floor)
me_cube_014.materials.append(mat_ceiling)
me_cube_014.materials.append(mat_white_wall_light)
me_cube_014.materials.append(mat_emissive)
me_cube_014.use_remesh_preserve_volume = False
me_cube_014.use_remesh_preserve_attributes = False
me_cube_014.use_mirror_vertex_groups = False
me_cube_014.update()
me_cube_001 = bpy.data.meshes.new('Cube.001')
me_cube_001.from_pydata([(-1.25, -1.25, -1.25), (-1.25, -1.25, 1.25), (-1.25, 1.25, -1.25), (-1.25, 1.25, 1.25), (1.25, -1.25, -1.25), (1.25, -1.25, 1.25), (1.25, 1.25, -1.25), (1.25, 1.25, 1.25), (-1.25, -1.25, -1.235), (-1.25, 1.25, -1.235), (1.25, 1.25, -1.235), (1.25, -1.25, -1.235), (-1.25, -1.25, -1.18), (-1.25, 1.25, -1.18), (1.25, 1.25, -1.18), (1.25, -1.25, -1.18), (-1.25, -1.25, 1.217), (-1.25, 1.25, 1.217), (1.25, 1.25, 1.217), (1.25, -1.25, 1.217), (-1.25, 1.25, 1.209), (1.25, 1.25, 1.209), (1.25, -1.25, 1.209), (-1.25, -1.25, 1.209), (-1.25, 1.25, -1.169), (1.25, 1.25, -1.169), (1.25, -1.25, -1.169), (-1.25, -1.25, -1.169)], [], [(16, 1, 3, 17), (17, 3, 7, 18), (18, 7, 5, 19), (19, 5, 1, 16), (2, 6, 4, 0), (7, 3, 1, 5), (4, 11, 8, 0), (6, 10, 11, 4), (2, 9, 10, 6), (0, 8, 9, 2), (11, 15, 12, 8), (10, 14, 15, 11), (9, 13, 14, 10), (8, 12, 13, 9), (22, 19, 16, 23), (21, 18, 19, 22), (20, 17, 18, 21), (23, 16, 17, 20), (27, 23, 20, 24), (24, 20, 21, 25), (25, 21, 22, 26), (26, 22, 23, 27), (15, 26, 27, 12), (14, 25, 26, 15), (13, 24, 25, 14), (12, 27, 24, 13)])
me_cube_001.polygons.foreach_set('material_index', [0, 0, 0, 0, 4, 3, 1, 1, 1, 1, 2, 2, 2, 2, 1, 1, 1, 1, 0, 0, 0, 0, 1, 1, 1, 1])
_uv = me_cube_001.uv_layers.new(name='UVMap')
_uv.uv.foreach_set('vector', [1.49e-08, 0.125, 0.0, 1.192e-07, 1.0, 0.0, 1.0, 0.125, 1.49e-08, 0.125, 0.0, 1.192e-07, 1.0, 0.0, 1.0, 0.125, 1.49e-08, 0.125, 0.0, 1.192e-07, 1.0, 0.0, 1.0, 0.125, 1.49e-08, 0.125, 0.0, 1.192e-07, 1.0, 0.0, 1.0, 0.125, 0.0, 0.0, 1.0, 0.0, 1.0, 1.0, 0.0, 1.0, 0.9999, 0.9999, 9.998e-05, 0.9999, 0.0001, 9.998e-05, 0.9999, 9.998e-05, 1.192e-07, 1.0, 5.96e-08, 0.5, 1.0, 0.5, 1.0, 1.0, 1.192e-07, 1.0, 5.96e-08, 0.5, 1.0, 0.5, 1.0, 1.0, 1.192e-07, 1.0, 5.96e-08, 0.5, 1.0, 0.5, 1.0, 1.0, 1.192e-07, 1.0, 5.96e-08, 0.5, 1.0, 0.5, 1.0, 1.0, 0.9999, 7.303e-05, 0.9999, 0.9417, 7.303e-05, 0.9417, 7.303e-05, 9.592e-05, 0.9999, 7.303e-05, 0.9999, 0.9417, 7.303e-05, 0.9417, 7.303e-05, 9.592e-05, 7.308e-05, 0.9417, 7.303e-05, 7.303e-05, 0.9999, 7.303e-05, 0.9999, 0.9417, 7.308e-05, 0.8964, 7.303e-05, 7.303e-05, 0.9999, 7.303e-05, 0.9999, 0.8963, 2.235e-08, 0.1875, 1.49e-08, 0.125, 1.0, 0.125, 1.0, 0.1875, 2.235e-08, 0.1875, 1.49e-08, 0.125, 1.0, 0.125, 1.0, 0.1875, 2.235e-08, 0.1875, 1.49e-08, 0.125, 1.0, 0.125, 1.0, 0.1875, 2.235e-08, 0.1875, 1.49e-08, 0.125, 1.0, 0.125, 1.0, 0.1875, 9.682e-05, 0.9368, 9.677e-05, 9.677e-05, 0.9999, 9.677e-05, 0.9999, 0.9368, 9.682e-05, 0.9368, 9.677e-05, 9.677e-05, 0.9999, 9.677e-05, 0.9999, 0.9368, 0.9999, 9.677e-05, 0.9999, 0.9368, 9.677e-05, 0.9368, 9.682e-05, 9.687e-05, 0.9999, 9.677e-05, 0.9999, 0.9368, 9.677e-05, 0.9368, 9.682e-05, 9.687e-05, 2.98e-08, 0.25, 2.608e-08, 0.2188, 1.0, 0.2188, 1.0, 0.25, 2.98e-08, 0.25, 2.608e-08, 0.2188, 1.0, 0.2188, 1.0, 0.25, 2.98e-08, 0.25, 2.608e-08, 0.2188, 1.0, 0.2188, 1.0, 0.25, 2.98e-08, 0.25, 2.608e-08, 0.2188, 1.0, 0.2188, 1.0, 0.25])
me_cube_001.materials.append(mat_metal_wall_2)
me_cube_001.materials.append(mat_dark)
me_cube_001.materials.append(mat_danger)
me_cube_001.materials.append(mat_floor)
me_cube_001.materials.append(mat_ceiling)
me_cube_001.use_remesh_preserve_volume = False
me_cube_001.use_remesh_preserve_attributes = False
me_cube_001.use_mirror_vertex_groups = False
me_cube_001.update()
me_cube_009 = bpy.data.meshes.new('Cube.009')
me_cube_009.from_pydata([(-1.25, -1.25, -1.25), (-1.25, -1.25, 1.25), (-1.25, 1.25, -1.25), (-1.25, 1.25, 1.25), (1.25, -1.25, -1.25), (1.25, -1.25, 1.25), (1.25, 1.25, -1.25), (1.25, 1.25, 1.25), (-1.25, -1.25, -1.235), (-1.25, 1.25, -1.235), (1.25, 1.25, -1.235), (1.25, -1.25, -1.235), (-1.25, -1.25, -1.18), (-1.25, 1.25, -1.18), (1.25, 1.25, -1.18), (1.25, -1.25, -1.18), (-1.25, -1.25, 1.217), (-1.25, 1.25, 1.217), (1.25, 1.25, 1.217), (1.25, -1.25, 1.217), (-1.25, 1.25, 1.209), (1.25, 1.25, 1.209), (1.25, -1.25, 1.209), (-1.25, -1.25, 1.209), (-1.25, 1.25, -1.169), (1.25, 1.25, -1.169), (1.25, -1.25, -1.169), (-1.25, -1.25, -1.169)], [], [(16, 1, 3, 17), (17, 3, 7, 18), (18, 7, 5, 19), (19, 5, 1, 16), (2, 6, 4, 0), (7, 3, 1, 5), (4, 11, 8, 0), (6, 10, 11, 4), (2, 9, 10, 6), (0, 8, 9, 2), (11, 15, 12, 8), (10, 14, 15, 11), (9, 13, 14, 10), (8, 12, 13, 9), (22, 19, 16, 23), (21, 18, 19, 22), (20, 17, 18, 21), (23, 16, 17, 20), (27, 23, 20, 24), (24, 20, 21, 25), (25, 21, 22, 26), (26, 22, 23, 27), (15, 26, 27, 12), (14, 25, 26, 15), (13, 24, 25, 14), (12, 27, 24, 13)])
me_cube_009.polygons.foreach_set('material_index', [0, 0, 0, 0, 4, 3, 1, 1, 1, 1, 2, 2, 2, 2, 1, 1, 1, 1, 0, 0, 0, 0, 1, 1, 1, 1])
_uv = me_cube_009.uv_layers.new(name='UVMap')
_uv.uv.foreach_set('vector', [1.49e-08, 0.125, 0.0, 1.192e-07, 1.0, 0.0, 1.0, 0.125, 1.49e-08, 0.125, 0.0, 1.192e-07, 1.0, 0.0, 1.0, 0.125, 1.49e-08, 0.125, 0.0, 1.192e-07, 1.0, 0.0, 1.0, 0.125, 1.49e-08, 0.125, 0.0, 1.192e-07, 1.0, 0.0, 1.0, 0.125, 0.0, 0.0, 1.0, 0.0, 1.0, 1.0, 0.0, 1.0, 0.9999, 0.9999, 9.998e-05, 0.9999, 0.0001, 9.998e-05, 0.9999, 9.998e-05, 1.192e-07, 1.0, 5.96e-08, 0.5, 1.0, 0.5, 1.0, 1.0, 1.192e-07, 1.0, 5.96e-08, 0.5, 1.0, 0.5, 1.0, 1.0, 1.192e-07, 1.0, 5.96e-08, 0.5, 1.0, 0.5, 1.0, 1.0, 1.192e-07, 1.0, 5.96e-08, 0.5, 1.0, 0.5, 1.0, 1.0, 0.9999, 7.303e-05, 0.9999, 0.9417, 7.303e-05, 0.9417, 7.303e-05, 9.592e-05, 0.9999, 7.303e-05, 0.9999, 0.9417, 7.303e-05, 0.9417, 7.303e-05, 9.592e-05, 7.308e-05, 0.9417, 7.303e-05, 7.303e-05, 0.9999, 7.303e-05, 0.9999, 0.9417, 7.308e-05, 0.8964, 7.303e-05, 7.303e-05, 0.9999, 7.303e-05, 0.9999, 0.8963, 2.235e-08, 0.1875, 1.49e-08, 0.125, 1.0, 0.125, 1.0, 0.1875, 2.235e-08, 0.1875, 1.49e-08, 0.125, 1.0, 0.125, 1.0, 0.1875, 2.235e-08, 0.1875, 1.49e-08, 0.125, 1.0, 0.125, 1.0, 0.1875, 2.235e-08, 0.1875, 1.49e-08, 0.125, 1.0, 0.125, 1.0, 0.1875, 9.682e-05, 0.9368, 9.677e-05, 9.677e-05, 0.9999, 9.677e-05, 0.9999, 0.9368, 9.682e-05, 0.9368, 9.677e-05, 9.677e-05, 0.9999, 9.677e-05, 0.9999, 0.9368, 0.9999, 9.677e-05, 0.9999, 0.9368, 9.677e-05, 0.9368, 9.682e-05, 9.687e-05, 0.9999, 9.677e-05, 0.9999, 0.9368, 9.677e-05, 0.9368, 9.682e-05, 9.687e-05, 2.98e-08, 0.25, 2.608e-08, 0.2188, 1.0, 0.2188, 1.0, 0.25, 2.98e-08, 0.25, 2.608e-08, 0.2188, 1.0, 0.2188, 1.0, 0.25, 2.98e-08, 0.25, 2.608e-08, 0.2188, 1.0, 0.2188, 1.0, 0.25, 2.98e-08, 0.25, 2.608e-08, 0.2188, 1.0, 0.2188, 1.0, 0.25])
me_cube_009.materials.append(mat_metal_wall_2)
me_cube_009.materials.append(mat_dark)
me_cube_009.materials.append(mat_danger)
me_cube_009.materials.append(mat_floor)
me_cube_009.materials.append(mat_ceiling)
me_cube_009.use_remesh_preserve_volume = False
me_cube_009.use_remesh_preserve_attributes = False
me_cube_009.use_mirror_vertex_groups = False
me_cube_009.update()
me_cube_004 = bpy.data.meshes.new('Cube.004')
me_cube_004.from_pydata([(-0.6047, -0.6047, -0.6047), (-0.6047, -0.6047, 0.6047), (-0.6047, 0.6047, -0.6047), (-0.6047, 0.6047, 0.6047), (0.6047, -0.6047, -0.6047), (0.6047, -0.6047, 0.6047), (0.6047, 0.6047, -0.6047), (0.6047, 0.6047, 0.6047)], [], [(0, 1, 3, 2), (2, 3, 7, 6), (6, 7, 5, 4), (4, 5, 1, 0), (2, 6, 4, 0), (7, 3, 1, 5)])
_uv = me_cube_004.uv_layers.new(name='UVMap')
_uv.uv.foreach_set('vector', [0.0, 0.0, 1.0, 0.0, 1.0, 1.0, 0.0, 1.0, 0.0, 0.0, 1.0, 0.0, 1.0, 1.0, 0.0, 1.0, 0.0, 0.0, 1.0, 0.0, 1.0, 1.0, 0.0, 1.0, 0.0, 0.0, 1.0, 0.0, 1.0, 1.0, 0.0, 1.0, 0.0, 0.0, 1.0, 0.0, 1.0, 1.0, 0.0, 1.0, 0.0, 0.0, 1.0, 0.0, 1.0, 1.0, 0.0, 1.0])
me_cube_004.materials.append(mat_defaultmaterial)
me_cube_004.use_remesh_preserve_volume = False
me_cube_004.use_remesh_preserve_attributes = False
me_cube_004.use_mirror_vertex_groups = False
me_cube_004.update()
me_cube_005 = bpy.data.meshes.new('Cube.005')
me_cube_005.from_pydata([(-1.061, -1.061, -1.061), (-1.061, -1.061, 1.061), (-1.061, 1.061, -1.061), (-1.061, 1.061, 1.061), (1.061, -1.061, -1.061), (1.061, -1.061, 1.061), (1.061, 1.061, -1.061), (1.061, 1.061, 1.061)], [], [(0, 1, 3, 2), (2, 3, 7, 6), (6, 7, 5, 4), (4, 5, 1, 0), (2, 6, 4, 0), (7, 3, 1, 5)])
_uv = me_cube_005.uv_layers.new(name='UVMap')
_uv.uv.foreach_set('vector', [0.0, 0.0, 1.0, 0.0, 1.0, 1.0, 0.0, 1.0, 0.0, 0.0, 1.0, 0.0, 1.0, 1.0, 0.0, 1.0, 0.0, 0.0, 1.0, 0.0, 1.0, 1.0, 0.0, 1.0, 0.0, 0.0, 1.0, 0.0, 1.0, 1.0, 0.0, 1.0, 0.0, 0.0, 1.0, 0.0, 1.0, 1.0, 0.0, 1.0, 0.0, 0.0, 1.0, 0.0, 1.0, 1.0, 0.0, 1.0])
me_cube_005.materials.append(mat_defaultmaterial)
me_cube_005.use_remesh_preserve_volume = False
me_cube_005.use_remesh_preserve_attributes = False
me_cube_005.use_mirror_vertex_groups = False
me_cube_005.update()
me_cube_006 = bpy.data.meshes.new('Cube.006')
me_cube_006.from_pydata([(-1.196, -1.196, -1.196), (-1.196, -1.196, 1.196), (-1.196, 1.196, -1.196), (-1.196, 1.196, 1.196), (1.196, -1.196, -1.196), (1.196, -1.196, 1.196), (1.196, 1.196, -1.196), (1.196, 1.196, 1.196)], [], [(0, 1, 3, 2), (2, 3, 7, 6), (6, 7, 5, 4), (4, 5, 1, 0), (2, 6, 4, 0), (7, 3, 1, 5)])
_uv = me_cube_006.uv_layers.new(name='UVMap')
_uv.uv.foreach_set('vector', [0.0, 0.0, 1.0, 0.0, 1.0, 1.0, 0.0, 1.0, 0.0, 0.0, 1.0, 0.0, 1.0, 1.0, 0.0, 1.0, 0.0, 0.0, 1.0, 0.0, 1.0, 1.0, 0.0, 1.0, 0.0, 0.0, 1.0, 0.0, 1.0, 1.0, 0.0, 1.0, 0.0, 0.0, 1.0, 0.0, 1.0, 1.0, 0.0, 1.0, 0.0, 0.0, 1.0, 0.0, 1.0, 1.0, 0.0, 1.0])
me_cube_006.materials.append(mat_defaultmaterial)
me_cube_006.use_remesh_preserve_volume = False
me_cube_006.use_remesh_preserve_attributes = False
me_cube_006.use_mirror_vertex_groups = False
me_cube_006.update()

# ---- objects
ob_model = bpy.data.objects.new('Model', me_cube_013)
ob_camera = bpy.data.objects.new('Camera', cam_camera)
ob_point = bpy.data.objects.new('Point', light_point)
ob_mountpoint = bpy.data.objects.new('MountPoint', me_mountpoint)
ob_lod_10 = bpy.data.objects.new('LOD_10', me_cube_014)
ob_lod_30 = bpy.data.objects.new('LOD_30', me_cube_001)
ob_lod_50 = bpy.data.objects.new('LOD_50', me_cube_009)
ob_construction_1 = bpy.data.objects.new('CONSTRUCTION_1', me_cube_004)
ob_construction_2 = bpy.data.objects.new('CONSTRUCTION_2', me_cube_005)
ob_construction_3 = bpy.data.objects.new('CONSTRUCTION_3', me_cube_006)

# ---- transforms, parenting, visibility, modifiers, constraints
ob_model.location = (0.0, 0.0, 0.0)
ob_model.lineart.crease_threshold = 0.0
ob_camera.location = (-3.431, -3.746, 2.757)
ob_camera.rotation_euler = (1.031, 0.00468, -0.7524)
ob_camera.lineart.crease_threshold = 0.0
ob_point.location = (-5.866, 0.5836, 3.192)
ob_point.lineart.crease_threshold = 0.0
ob_mountpoint.location = (0.0, 0.0, 0.0)
ob_mountpoint.lock_location = (True, True, True)
ob_mountpoint.lock_rotation = (True, True, True)
ob_mountpoint.lock_scale = (True, True, True)
ob_mountpoint.lineart.crease_threshold = 0.0
ob_lod_10.location = (0.0, 0.0, 0.0)
ob_lod_10.lineart.crease_threshold = 0.0
ob_lod_30.location = (0.0, 0.0, 0.0)
ob_lod_30.lineart.crease_threshold = 0.0
ob_lod_50.location = (0.0, 0.0, 0.0)
ob_lod_50.lineart.crease_threshold = 0.0
ob_construction_1.location = (0.0, 0.0, 0.0)
ob_construction_1.lineart.crease_threshold = 0.0
ob_construction_2.location = (0.0, 0.0, 0.0)
ob_construction_2.lineart.crease_threshold = 0.0
ob_construction_3.location = (0.0, 0.0, 0.0)
ob_construction_3.lineart.crease_threshold = 0.0

# ---- collection membership
col_collection_1.objects.link(ob_model)
col_collection_1.objects.link(ob_camera)
col_collection_1.objects.link(ob_point)
col_collection_3.objects.link(ob_mountpoint)
col_collection_6.objects.link(ob_lod_10)
col_collection_7.objects.link(ob_lod_30)
col_collection_8.objects.link(ob_lod_50)
col_collection_11.objects.link(ob_construction_1)
col_collection_12.objects.link(ob_construction_2)
col_collection_13.objects.link(ob_construction_3)

# ---- scene / render settings (as saved in the file)
scene.camera = ob_camera
scene.frame_start = 1; scene.frame_end = 250; scene.frame_set(1)
scene.render.engine = 'CYCLES'
scene.render.resolution_x = 128
scene.render.resolution_y = 128
scene.render.dither_intensity = 0.0
scene.cycles.use_denoising = False
scene.cycles.samples = 128
scene.cycles.sampling_pattern = 'TABULATED_SOBOL'
scene.cycles.use_adaptive_sampling = False
scene.cycles.use_light_tree = False
scene.cycles.blur_glossy = 0.0
scene.cycles.sample_clamp_indirect = 0.0
scene.view_settings.view_transform = 'Standard'
bpy.context.view_layer.update()
